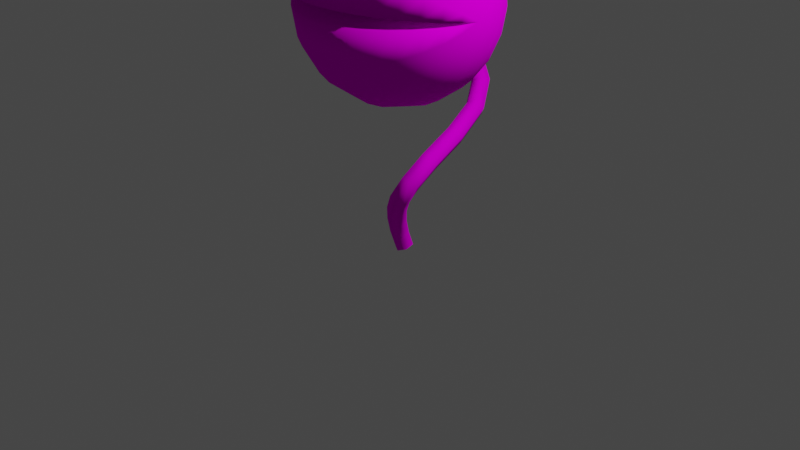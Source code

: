 # Source: PlantMonster06.blend  (saved by Blender 2.82.7; exported with 4.5.12 LTS)
import bpy
from mathutils import Matrix  # noqa: F401  (used for matrix-valued properties, if any)

bpy.ops.wm.read_factory_settings(use_empty=True)
scene = bpy.context.scene
scene.name = 'Scene'

# ---- collections
col_collection = bpy.data.collections.new('Collection'); scene.collection.children.link(col_collection)

# ---- images (referenced by path relative to the original .blend; pixels are not part of the script)
import os
ASSET_DIR = os.environ.get("B2B_ASSET_DIR", "")  # directory of the original .blend (textures are referenced by path, not embedded)
HERE = os.path.dirname(os.path.abspath(__file__))  # packed textures are extracted next to this script under _unpacked/

def load_image(name, relpath, width, height, colorspace="sRGB"):
    """Load a texture the original file referenced (path relative to the .blend, or extracted next to this script)."""
    p = next((c for c in (os.path.join(HERE, relpath), os.path.join(ASSET_DIR, relpath)) if relpath and os.path.exists(c)), "")
    if p:
        img = bpy.data.images.load(p, check_existing=True)
        img.name = name
    else:  # same state as the original file: an image datablock whose file is absent (Cycles renders it pink)
        img = bpy.data.images.new(name, width, height)
        img.source = "FILE"
        img.filepath = "//" + (relpath or name)
    img.colorspace_settings.name = colorspace
    return img
img_plantmonster_png = load_image('PlantMonster.png', 'PlantMonster.png', 1024, 1024, 'sRGB')

# ---- materials (node trees are filled in below, after node groups)
mat_plant = bpy.data.materials.new('Plant')
mat_plant.alpha_threshold = 0.0
mat_plant.use_transparent_shadow = False
mat_plant.line_color = (0.0, 0.0, 0.0, 1.0)

# ---- material node trees
mat_plant.use_nodes = True; mat_plant.node_tree.nodes.clear()
_N = mat_plant.node_tree.nodes; _L = mat_plant.node_tree.links
n0 = _N.new('ShaderNodeOutputMaterial'); n0.name = 'Material Output'; n0.location = (300, 300)
n1 = _N.new('ShaderNodeBsdfPrincipled'); n1.name = 'Principled BSDF'; n1.location = (10, 300)
n1.distribution = 'GGX'
n1.subsurface_method = 'BURLEY'
n1.inputs[2].default_value = 0.4
n1.inputs[3].default_value = 1.45
n1.inputs[13].default_value = 0.0
n1.inputs[27].default_value = (0.0, 0.0, 0.0, 1.0)
n1.inputs[28].default_value = 1.0
n2 = _N.new('ShaderNodeTexImage'); n2.name = 'Image Texture'; n2.location = (-280, 280)
n2.image = img_plantmonster_png
_L.new(n1.outputs[0], n0.inputs[0])
_L.new(n2.outputs[0], n1.inputs[0])
n0.is_active_output = True

# ---- world
world_world = bpy.data.worlds.new('World'); scene.world = world_world
world_world.use_nodes = True; world_world.node_tree.nodes.clear()
_N = world_world.node_tree.nodes; _L = world_world.node_tree.links
n0 = _N.new('ShaderNodeOutputWorld'); n0.name = 'World Output'; n0.location = (300, 300)
n1 = _N.new('ShaderNodeBackground'); n1.name = 'Background'; n1.location = (10, 300)
n1.inputs[0].default_value = (0.05088, 0.05088, 0.05088, 1.0)
_L.new(n1.outputs[0], n0.inputs[0])
n0.is_active_output = True
world_world.color = (0.05088, 0.05088, 0.05088)
world_world.use_sun_shadow = False
world_world.sun_shadow_jitter_overblur = 0.0

# ---- cameras
cam_camera = bpy.data.cameras.new('Camera')
cam_camera.clip_end = 100.0
cam_camera.ortho_scale = 7.314

# ---- lights
light_light = bpy.data.lights.new('Light', 'POINT')
light_light.transmission_factor = 0.0
light_light.energy = 1000.0
light_light.shadow_soft_size = 0.1
light_light.shadow_maximum_resolution = 0.006
light_light.use_absolute_resolution = True

# ---- meshes
me_circle = bpy.data.meshes.new('Circle')
me_circle.from_pydata([(-1.0, 1.292e-10, 2.363e-09), (-0.9808, -0.1951, 0.0), (-0.9239, -0.3827, 0.0), (-0.8315, -0.5556, 0.0), (-0.7071, -0.7071, 0.0), (-0.5556, -0.8315, 0.0), (-0.3827, -0.9239, 0.0), (-0.1951, -0.9808, 0.0), (3.258e-07, -1.0, 0.0), (0.1951, -0.9808, 0.0), (0.3827, -0.9239, 0.0), (0.5556, -0.8315, 0.0), (0.7071, -0.7071, 0.0), (0.8315, -0.5556, 0.0), (0.9239, -0.3827, 0.0), (0.9808, -0.1951, 0.0), (1.0, 5.344e-08, 8.279e-08), (-0.9808, -0.1808, -0.0732), (-0.9239, -0.3547, -0.1436), (-0.8315, -0.515, -0.2085), (-0.7071, -0.6554, -0.2653), (-0.5556, -0.7707, -0.312), (-0.3827, -0.8564, -0.3467), (-0.1951, -0.9091, -0.368), (3.258e-07, -0.9269, -0.3752), (0.1951, -0.9091, -0.368), (0.3827, -0.8564, -0.3467), (0.5556, -0.7707, -0.312), (0.7071, -0.6554, -0.2653), (0.8315, -0.515, -0.2085), (0.9239, -0.3547, -0.1436), (0.9808, -0.1808, -0.0732), (-0.9808, -0.1402, -0.1357), (-0.9239, -0.2749, -0.2662), (-0.8315, -0.3991, -0.3865), (-0.7071, -0.508, -0.4919), (-0.5556, -0.5974, -0.5784), (-0.3827, -0.6637, -0.6427), (-0.1951, -0.7046, -0.6822), (3.258e-07, -0.7184, -0.6956), (0.1951, -0.7046, -0.6822), (0.3827, -0.6637, -0.6426), (0.5556, -0.5974, -0.5784), (0.7071, -0.508, -0.4919), (0.8315, -0.3991, -0.3865), (0.9239, -0.2749, -0.2662), (0.9808, -0.1402, -0.1357), (-0.9808, -0.079, -0.1784), (-0.9239, -0.155, -0.3499), (-0.8315, -0.225, -0.508), (-0.7071, -0.2863, -0.6465), (-0.5556, -0.3367, -0.7602), (-0.3827, -0.3741, -0.8447), (-0.1951, -0.3972, -0.8968), (3.258e-07, -0.4049, -0.9143), (0.1951, -0.3972, -0.8968), (0.3827, -0.3741, -0.8447), (0.5556, -0.3367, -0.7602), (0.7071, -0.2863, -0.6465), (0.8315, -0.225, -0.508), (0.9239, -0.155, -0.3499), (0.9808, -0.079, -0.1784), (-0.9808, -0.006298, -0.195), (-0.9239, -0.01235, -0.3825), (-0.8315, -0.01794, -0.5553), (-0.7071, -0.02283, -0.7067), (-0.5556, -0.02684, -0.831), (-0.3827, -0.02983, -0.9234), (-0.1951, -0.03166, -0.9803), (3.258e-07, -0.03228, -0.9995), (0.1951, -0.03166, -0.9803), (0.3827, -0.02983, -0.9234), (0.5556, -0.02684, -0.831), (0.7071, -0.02283, -0.7067), (0.8315, -0.01794, -0.5553), (0.9239, -0.01235, -0.3825), (0.9808, -0.006298, -0.195), (-0.9808, 0.06732, -0.1831), (-0.9239, 0.1321, -0.3592), (-0.8315, 0.1917, -0.5214), (-0.7071, 0.244, -0.6637), (-0.5556, 0.2869, -0.7804), (-0.3827, 0.3188, -0.8671), (-0.1951, 0.3385, -0.9205), (3.258e-07, 0.3451, -0.9386), (0.1951, 0.3385, -0.9205), (0.3827, 0.3188, -0.8671), (0.5556, 0.2869, -0.7804), (0.7071, 0.244, -0.6637), (0.8315, 0.1917, -0.5214), (0.9239, 0.1321, -0.3592), (0.9808, 0.06732, -0.1831), (-0.9808, 0.1311, -0.1445), (-0.9239, 0.2572, -0.2834), (-0.8315, 0.3734, -0.4114), (-0.7071, 0.4752, -0.5236), (-0.5556, 0.5588, -0.6157), (-0.3827, 0.6209, -0.6841), (-0.1951, 0.6591, -0.7263), (3.258e-07, 0.672, -0.7405), (0.1951, 0.6591, -0.7263), (0.3827, 0.6209, -0.6841), (0.5556, 0.5588, -0.6157), (0.7071, 0.4752, -0.5236), (0.8315, 0.3734, -0.4114), (0.9239, 0.2572, -0.2834), (0.9808, 0.1311, -0.1445), (-0.9808, 0.1757, -0.08472), (-0.9239, 0.3447, -0.1662), (-0.8315, 0.5005, -0.2413), (-0.7071, 0.637, -0.3071), (-0.5556, 0.749, -0.3611), (-0.3827, 0.8322, -0.4012), (-0.1951, 0.8835, -0.4259), (3.258e-07, 0.9008, -0.4342), (0.1951, 0.8835, -0.4259), (0.3827, 0.8322, -0.4012), (0.5556, 0.749, -0.3611), (0.7071, 0.637, -0.3071), (0.8315, 0.5005, -0.2413), (0.9239, 0.3447, -0.1662), (0.9808, 0.1757, -0.08472), (-0.9808, 0.1947, -0.01259), (-0.9239, 0.3819, -0.0247), (-0.8315, 0.5544, -0.03585), (-0.7071, 0.7056, -0.04563), (-0.5556, 0.8297, -0.05366), (-0.3827, 0.922, -0.05962), (-0.1951, 0.9787, -0.06329), (3.258e-07, 0.9979, -0.06453), (0.1951, 0.9787, -0.06329), (0.3827, 0.922, -0.05962), (0.5556, 0.8297, -0.05366), (0.7071, 0.7056, -0.04563), (0.8315, 0.5544, -0.03585), (0.9239, 0.3819, -0.0247), (0.9808, 0.1947, -0.01259), (-0.9808, 0.1852, 0.06138), (-0.9239, 0.3633, 0.1204), (-0.8315, 0.5274, 0.1748), (-0.7071, 0.6712, 0.2225), (-0.5556, 0.7892, 0.2616), (-0.3827, 0.877, 0.2907), (-0.1951, 0.931, 0.3086), (3.258e-07, 0.9492, 0.3146), (0.1951, 0.931, 0.3086), (0.3827, 0.877, 0.2907), (0.5556, 0.7892, 0.2616), (0.7071, 0.6712, 0.2225), (0.8315, 0.5274, 0.1748), (0.9239, 0.3632, 0.1204), (0.9808, 0.1852, 0.06138), (-0.9808, 0.1486, 0.1264), (-0.9239, 0.2915, 0.2479), (-0.8315, 0.4232, 0.3599), (-0.7071, 0.5387, 0.4581), (-0.5556, 0.6334, 0.5386), (-0.3827, 0.7038, 0.5985), (-0.1951, 0.7472, 0.6353), (3.258e-07, 0.7618, 0.6478), (0.1951, 0.7472, 0.6353), (0.3827, 0.7038, 0.5985), (0.5556, 0.6334, 0.5386), (0.7071, 0.5387, 0.4581), (0.8315, 0.4232, 0.3599), (0.9239, 0.2915, 0.2479), (0.9808, 0.1486, 0.1264), (-0.9808, 0.09035, 0.1729), (-0.9239, 0.1772, 0.3392), (-0.8315, 0.2573, 0.4924), (-0.7071, 0.3275, 0.6267), (-0.5556, 0.3851, 0.7369), (-0.3827, 0.4279, 0.8188), (-0.1951, 0.4542, 0.8693), (3.258e-07, 0.4631, 0.8863), (0.1951, 0.4542, 0.8693), (0.3827, 0.4279, 0.8188), (0.5556, 0.3851, 0.7369), (0.7071, 0.3275, 0.6267), (0.8315, 0.2573, 0.4924), (0.9239, 0.1772, 0.3392), (0.9808, 0.09035, 0.1729), (-0.9808, 0.01887, 0.1942), (-0.9239, 0.03701, 0.3809), (-0.8315, 0.05373, 0.553), (-0.7071, 0.06839, 0.7038), (-0.5556, 0.08041, 0.8276), (-0.3827, 0.08935, 0.9195), (-0.1951, 0.09486, 0.9762), (3.258e-07, 0.09671, 0.9953), (0.1951, 0.09486, 0.9762), (0.3827, 0.08935, 0.9195), (0.5556, 0.08041, 0.8276), (0.7071, 0.06839, 0.7038), (0.8315, 0.05373, 0.553), (0.9239, 0.03701, 0.3809), (0.9808, 0.01887, 0.1942), (-0.9808, -0.05537, 0.1871), (-0.9239, -0.1086, 0.3669), (-0.8315, -0.1577, 0.5327), (-0.7071, -0.2007, 0.678), (-0.5556, -0.236, 0.7973), (-0.3827, -0.2622, 0.8859), (-0.1951, -0.2784, 0.9405), (3.258e-07, -0.2838, 0.9589), (0.1951, -0.2784, 0.9405), (0.3827, -0.2622, 0.8859), (0.5556, -0.236, 0.7973), (0.7071, -0.2007, 0.678), (0.8315, -0.1577, 0.5327), (0.9239, -0.1086, 0.3669), (0.9808, -0.05537, 0.1871), (-0.9808, -0.1215, 0.1526), (-0.9239, -0.2384, 0.2994), (-0.8315, -0.346, 0.4346), (-0.7071, -0.4404, 0.5532), (-0.5556, -0.5179, 0.6505), (-0.3827, -0.5754, 0.7228), (-0.1951, -0.6109, 0.7673), (3.258e-07, -0.6229, 0.7823), (0.1951, -0.6109, 0.7673), (0.3827, -0.5754, 0.7228), (0.5556, -0.5179, 0.6505), (0.7071, -0.4404, 0.5532), (0.8315, -0.346, 0.4346), (0.9239, -0.2384, 0.2994), (0.9808, -0.1215, 0.1526), (-0.9808, -0.1699, 0.09588), (-0.9239, -0.3333, 0.1881), (-0.8315, -0.4838, 0.273), (-0.7071, -0.6158, 0.3475), (-0.5556, -0.7241, 0.4086), (-0.3827, -0.8046, 0.4541), (-0.1951, -0.8542, 0.482), (3.258e-07, -0.8709, 0.4915), (0.1951, -0.8542, 0.482), (0.3827, -0.8046, 0.4541), (0.5556, -0.7241, 0.4086), (0.7071, -0.6158, 0.3475), (0.8315, -0.4838, 0.273), (0.9239, -0.3333, 0.1881), (0.9808, -0.1699, 0.09588), (-0.9808, -0.1935, 0.02513), (-0.9239, -0.3795, 0.04929), (-0.8315, -0.5509, 0.07155), (-0.7071, -0.7012, 0.09107), (-0.5556, -0.8245, 0.1071), (-0.3827, -0.9162, 0.119), (-0.1951, -0.9726, 0.1263), (3.258e-07, -0.9917, 0.1288), (0.1951, -0.9726, 0.1263), (0.3827, -0.9162, 0.119), (0.5556, -0.8245, 0.1071), (0.7071, -0.7012, 0.09107), (0.8315, -0.5509, 0.07155), (0.9239, -0.3795, 0.04929), (0.9808, -0.1935, 0.02513)], [], [(1, 0, 17), (17, 0, 32), (32, 0, 47), (47, 0, 62), (62, 0, 77), (77, 0, 92), (92, 0, 107), (107, 0, 122), (122, 0, 137), (137, 0, 152), (152, 0, 167), (167, 0, 182), (182, 0, 197), (197, 0, 212), (212, 0, 227), (227, 0, 242), (2, 1, 17, 18), (18, 17, 32, 33), (33, 32, 47, 48), (48, 47, 62, 63), (63, 62, 77, 78), (78, 77, 92, 93), (93, 92, 107, 108), (108, 107, 122, 123), (123, 122, 137, 138), (138, 137, 152, 153), (153, 152, 167, 168), (168, 167, 182, 183), (183, 182, 197, 198), (198, 197, 212, 213), (213, 212, 227, 228), (228, 227, 242, 243), (3, 2, 18, 19), (19, 18, 33, 34), (34, 33, 48, 49), (49, 48, 63, 64), (64, 63, 78, 79), (79, 78, 93, 94), (94, 93, 108, 109), (109, 108, 123, 124), (124, 123, 138, 139), (139, 138, 153, 154), (154, 153, 168, 169), (169, 168, 183, 184), (184, 183, 198, 199), (199, 198, 213, 214), (214, 213, 228, 229), (229, 228, 243, 244), (4, 3, 19, 20), (20, 19, 34, 35), (35, 34, 49, 50), (50, 49, 64, 65), (65, 64, 79, 80), (80, 79, 94, 95), (95, 94, 109, 110), (110, 109, 124, 125), (125, 124, 139, 140), (140, 139, 154, 155), (155, 154, 169, 170), (170, 169, 184, 185), (185, 184, 199, 200), (200, 199, 214, 215), (215, 214, 229, 230), (230, 229, 244, 245), (5, 4, 20, 21), (21, 20, 35, 36), (36, 35, 50, 51), (51, 50, 65, 66), (66, 65, 80, 81), (81, 80, 95, 96), (96, 95, 110, 111), (111, 110, 125, 126), (126, 125, 140, 141), (141, 140, 155, 156), (156, 155, 170, 171), (171, 170, 185, 186), (186, 185, 200, 201), (201, 200, 215, 216), (216, 215, 230, 231), (231, 230, 245, 246), (6, 5, 21, 22), (22, 21, 36, 37), (37, 36, 51, 52), (52, 51, 66, 67), (67, 66, 81, 82), (82, 81, 96, 97), (97, 96, 111, 112), (112, 111, 126, 127), (127, 126, 141, 142), (142, 141, 156, 157), (157, 156, 171, 172), (172, 171, 186, 187), (187, 186, 201, 202), (202, 201, 216, 217), (217, 216, 231, 232), (232, 231, 246, 247), (7, 6, 22, 23), (23, 22, 37, 38), (38, 37, 52, 53), (53, 52, 67, 68), (68, 67, 82, 83), (83, 82, 97, 98), (98, 97, 112, 113), (113, 112, 127, 128), (128, 127, 142, 143), (143, 142, 157, 158), (158, 157, 172, 173), (173, 172, 187, 188), (188, 187, 202, 203), (203, 202, 217, 218), (218, 217, 232, 233), (233, 232, 247, 248), (8, 7, 23, 24), (24, 23, 38, 39), (39, 38, 53, 54), (54, 53, 68, 69), (69, 68, 83, 84), (84, 83, 98, 99), (99, 98, 113, 114), (114, 113, 128, 129), (129, 128, 143, 144), (144, 143, 158, 159), (159, 158, 173, 174), (174, 173, 188, 189), (189, 188, 203, 204), (204, 203, 218, 219), (219, 218, 233, 234), (234, 233, 248, 249), (9, 8, 24, 25), (25, 24, 39, 40), (40, 39, 54, 55), (55, 54, 69, 70), (70, 69, 84, 85), (85, 84, 99, 100), (100, 99, 114, 115), (115, 114, 129, 130), (130, 129, 144, 145), (145, 144, 159, 160), (160, 159, 174, 175), (175, 174, 189, 190), (190, 189, 204, 205), (205, 204, 219, 220), (220, 219, 234, 235), (235, 234, 249, 250), (10, 9, 25, 26), (26, 25, 40, 41), (41, 40, 55, 56), (56, 55, 70, 71), (71, 70, 85, 86), (86, 85, 100, 101), (101, 100, 115, 116), (116, 115, 130, 131), (131, 130, 145, 146), (146, 145, 160, 161), (161, 160, 175, 176), (176, 175, 190, 191), (191, 190, 205, 206), (206, 205, 220, 221), (221, 220, 235, 236), (236, 235, 250, 251), (11, 10, 26, 27), (27, 26, 41, 42), (42, 41, 56, 57), (57, 56, 71, 72), (72, 71, 86, 87), (87, 86, 101, 102), (102, 101, 116, 117), (117, 116, 131, 132), (132, 131, 146, 147), (147, 146, 161, 162), (162, 161, 176, 177), (177, 176, 191, 192), (192, 191, 206, 207), (207, 206, 221, 222), (222, 221, 236, 237), (237, 236, 251, 252), (12, 11, 27, 28), (28, 27, 42, 43), (43, 42, 57, 58), (58, 57, 72, 73), (73, 72, 87, 88), (88, 87, 102, 103), (103, 102, 117, 118), (118, 117, 132, 133), (133, 132, 147, 148), (148, 147, 162, 163), (163, 162, 177, 178), (178, 177, 192, 193), (193, 192, 207, 208), (208, 207, 222, 223), (223, 222, 237, 238), (238, 237, 252, 253), (13, 12, 28, 29), (29, 28, 43, 44), (44, 43, 58, 59), (59, 58, 73, 74), (74, 73, 88, 89), (89, 88, 103, 104), (104, 103, 118, 119), (119, 118, 133, 134), (134, 133, 148, 149), (149, 148, 163, 164), (164, 163, 178, 179), (179, 178, 193, 194), (194, 193, 208, 209), (209, 208, 223, 224), (224, 223, 238, 239), (239, 238, 253, 254), (14, 13, 29, 30), (30, 29, 44, 45), (45, 44, 59, 60), (60, 59, 74, 75), (75, 74, 89, 90), (90, 89, 104, 105), (105, 104, 119, 120), (120, 119, 134, 135), (135, 134, 149, 150), (150, 149, 164, 165), (165, 164, 179, 180), (180, 179, 194, 195), (195, 194, 209, 210), (210, 209, 224, 225), (225, 224, 239, 240), (240, 239, 254, 255), (15, 14, 30, 31), (31, 30, 45, 46), (46, 45, 60, 61), (61, 60, 75, 76), (76, 75, 90, 91), (91, 90, 105, 106), (106, 105, 120, 121), (121, 120, 135, 136), (136, 135, 150, 151), (151, 150, 165, 166), (166, 165, 180, 181), (181, 180, 195, 196), (196, 195, 210, 211), (211, 210, 225, 226), (226, 225, 240, 241), (241, 240, 255, 256), (16, 15, 31), (16, 31, 46), (16, 46, 61), (16, 61, 76), (16, 76, 91), (16, 91, 106), (16, 106, 121), (16, 121, 136), (16, 136, 151), (16, 151, 166), (16, 166, 181), (16, 181, 196), (16, 196, 211), (16, 211, 226), (16, 226, 241), (16, 241, 256), (16, 256, 255, 254, 253, 252, 251, 250, 249, 248, 247, 246, 245, 244, 243, 242, 0), (1, 2, 3, 4, 5, 6, 7, 8, 9, 10, 11, 12, 13, 14, 15, 16, 0)])
me_circle.polygons.foreach_set('use_smooth', [True] * 258)
_uv = me_circle.uv_layers.new(name='UVMap')
_uv.uv.foreach_set('vector', [0.3175, 0.2668, 0.2771, 0.2801, 0.3086, 0.2537, 0.3086, 0.2537, 0.2765, 0.2798, 0.2964, 0.2449, 0.2964, 0.2449, 0.2758, 0.2799, 0.2826, 0.2409, 0.2826, 0.2409, 0.2751, 0.2801, 0.2688, 0.2415, 0.2688, 0.2415, 0.2746, 0.2805, 0.2562, 0.2464, 0.2562, 0.2464, 0.2742, 0.2811, 0.2459, 0.2549, 0.2459, 0.2549, 0.274, 0.2817, 0.2389, 0.2661, 0.2389, 0.2661, 0.2741, 0.2824, 0.2357, 0.2789, 0.2357, 0.2789, 0.2743, 0.283, 0.2368, 0.2921, 0.2368, 0.2921, 0.2748, 0.2835, 0.242, 0.3044, 0.242, 0.3044, 0.2754, 0.2839, 0.251, 0.3146, 0.251, 0.3146, 0.2761, 0.284, 0.263, 0.3215, 0.263, 0.3215, 0.2768, 0.2838, 0.277, 0.3243, 0.277, 0.3243, 0.2774, 0.2834, 0.2917, 0.3222, 0.2917, 0.3222, 0.2779, 0.2829, 0.3053, 0.3149, 0.3053, 0.3149, 0.2781, 0.2821, 0.3159, 0.3028, 0.3561, 0.2465, 0.3175, 0.2668, 0.3086, 0.2537, 0.3354, 0.2239, 0.3354, 0.2239, 0.3086, 0.2537, 0.2964, 0.2449, 0.3109, 0.2103, 0.3109, 0.2103, 0.2964, 0.2449, 0.2826, 0.2409, 0.2853, 0.2051, 0.2853, 0.2051, 0.2826, 0.2409, 0.2688, 0.2415, 0.2604, 0.2078, 0.2604, 0.2078, 0.2688, 0.2415, 0.2562, 0.2464, 0.2381, 0.2175, 0.2381, 0.2175, 0.2562, 0.2464, 0.2459, 0.2549, 0.2202, 0.2332, 0.2202, 0.2332, 0.2459, 0.2549, 0.2389, 0.2661, 0.2078, 0.2535, 0.2078, 0.2535, 0.2389, 0.2661, 0.2357, 0.2789, 0.2023, 0.2765, 0.2023, 0.2765, 0.2357, 0.2789, 0.2368, 0.2921, 0.204, 0.3002, 0.204, 0.3002, 0.2368, 0.2921, 0.242, 0.3044, 0.2129, 0.3225, 0.2129, 0.3225, 0.242, 0.3044, 0.251, 0.3146, 0.2286, 0.3414, 0.2286, 0.3414, 0.251, 0.3146, 0.263, 0.3215, 0.2499, 0.3549, 0.2499, 0.3549, 0.263, 0.3215, 0.277, 0.3243, 0.2751, 0.3613, 0.2751, 0.3613, 0.277, 0.3243, 0.2917, 0.3222, 0.3025, 0.3594, 0.3025, 0.3594, 0.2917, 0.3222, 0.3053, 0.3149, 0.3294, 0.348, 0.3294, 0.348, 0.3053, 0.3149, 0.3159, 0.3028, 0.3526, 0.3266, 0.3905, 0.2203, 0.3561, 0.2465, 0.3354, 0.2239, 0.3573, 0.1924, 0.3573, 0.1924, 0.3354, 0.2239, 0.3109, 0.2103, 0.3217, 0.1766, 0.3217, 0.1766, 0.3109, 0.2103, 0.2853, 0.2051, 0.2858, 0.1717, 0.2858, 0.1717, 0.2853, 0.2051, 0.2604, 0.2078, 0.2515, 0.1768, 0.2515, 0.1768, 0.2604, 0.2078, 0.2381, 0.2175, 0.2209, 0.1911, 0.2209, 0.1911, 0.2381, 0.2175, 0.2202, 0.2332, 0.1961, 0.2133, 0.1961, 0.2133, 0.2202, 0.2332, 0.2078, 0.2535, 0.1791, 0.2417, 0.1791, 0.2417, 0.2078, 0.2535, 0.2023, 0.2765, 0.1712, 0.2738, 0.1712, 0.2738, 0.2023, 0.2765, 0.204, 0.3002, 0.1732, 0.3071, 0.1732, 0.3071, 0.204, 0.3002, 0.2129, 0.3225, 0.1853, 0.3386, 0.1853, 0.3386, 0.2129, 0.3225, 0.2286, 0.3414, 0.2066, 0.3656, 0.2066, 0.3656, 0.2286, 0.3414, 0.2499, 0.3549, 0.2359, 0.3855, 0.2359, 0.3855, 0.2499, 0.3549, 0.2751, 0.3613, 0.271, 0.3962, 0.271, 0.3962, 0.2751, 0.3613, 0.3025, 0.3594, 0.3097, 0.3959, 0.3097, 0.3959, 0.3025, 0.3594, 0.3294, 0.348, 0.3494, 0.383, 0.3494, 0.383, 0.3294, 0.348, 0.3526, 0.3266, 0.3869, 0.3557, 0.4202, 0.1901, 0.3905, 0.2203, 0.3573, 0.1924, 0.3755, 0.1601, 0.3755, 0.1601, 0.3573, 0.1924, 0.3217, 0.1766, 0.3301, 0.1436, 0.3301, 0.1436, 0.3217, 0.1766, 0.2858, 0.1717, 0.2851, 0.1394, 0.2851, 0.1394, 0.2858, 0.1717, 0.2515, 0.1768, 0.2422, 0.1469, 0.2422, 0.1469, 0.2515, 0.1768, 0.2209, 0.1911, 0.2038, 0.1655, 0.2038, 0.1655, 0.2209, 0.1911, 0.1961, 0.2133, 0.1726, 0.1938, 0.1726, 0.1938, 0.1961, 0.2133, 0.1791, 0.2417, 0.1509, 0.2299, 0.1509, 0.2299, 0.1791, 0.2417, 0.1712, 0.2738, 0.1407, 0.2708, 0.1407, 0.2708, 0.1712, 0.2738, 0.1732, 0.3071, 0.1429, 0.3133, 0.1429, 0.3133, 0.1732, 0.3071, 0.1853, 0.3386, 0.1577, 0.3538, 0.1577, 0.3538, 0.1853, 0.3386, 0.2066, 0.3656, 0.1843, 0.3888, 0.1843, 0.3888, 0.2066, 0.3656, 0.2359, 0.3855, 0.2209, 0.4152, 0.2209, 0.4152, 0.2359, 0.3855, 0.271, 0.3962, 0.2651, 0.4303, 0.2651, 0.4303, 0.271, 0.3962, 0.3097, 0.3959, 0.3142, 0.4326, 0.3142, 0.4326, 0.3097, 0.3959, 0.3494, 0.383, 0.3659, 0.4197, 0.3659, 0.4197, 0.3494, 0.383, 0.3869, 0.3557, 0.4177, 0.3898, 0.4453, 0.1574, 0.4202, 0.1901, 0.3755, 0.1601, 0.3909, 0.1272, 0.3909, 0.1272, 0.3755, 0.1601, 0.3301, 0.1436, 0.337, 0.1106, 0.337, 0.1106, 0.3301, 0.1436, 0.2851, 0.1394, 0.2836, 0.1071, 0.2836, 0.1071, 0.2851, 0.1394, 0.2422, 0.1469, 0.2325, 0.1168, 0.2325, 0.1168, 0.2422, 0.1469, 0.2038, 0.1655, 0.1865, 0.1396, 0.1865, 0.1396, 0.2038, 0.1655, 0.1726, 0.1938, 0.1487, 0.1739, 0.1487, 0.1739, 0.1726, 0.1938, 0.1509, 0.2299, 0.1223, 0.2177, 0.1223, 0.2177, 0.1509, 0.2299, 0.1407, 0.2708, 0.1095, 0.2674, 0.1095, 0.2674, 0.1407, 0.2708, 0.1429, 0.3133, 0.1117, 0.3193, 0.1117, 0.3193, 0.1429, 0.3133, 0.1577, 0.3538, 0.1292, 0.3689, 0.1292, 0.3689, 0.1577, 0.3538, 0.1843, 0.3888, 0.1609, 0.412, 0.1609, 0.412, 0.1843, 0.3888, 0.2209, 0.4152, 0.2047, 0.4449, 0.2047, 0.4449, 0.2209, 0.4152, 0.2651, 0.4303, 0.2576, 0.4646, 0.2576, 0.4646, 0.2651, 0.4303, 0.3142, 0.4326, 0.3166, 0.4701, 0.3166, 0.4701, 0.3142, 0.4326, 0.3659, 0.4197, 0.3794, 0.4581, 0.3794, 0.4581, 0.3659, 0.4197, 0.4177, 0.3898, 0.4444, 0.4283, 0.4663, 0.1229, 0.4453, 0.1574, 0.3909, 0.1272, 0.4044, 0.09364, 0.4044, 0.09364, 0.3909, 0.1272, 0.337, 0.1106, 0.343, 0.07692, 0.343, 0.07692, 0.337, 0.1106, 0.2836, 0.1071, 0.2816, 0.07389, 0.2816, 0.07389, 0.2836, 0.1071, 0.2325, 0.1168, 0.2223, 0.08566, 0.2223, 0.08566, 0.2325, 0.1168, 0.1865, 0.1396, 0.1683, 0.1124, 0.1683, 0.1124, 0.1865, 0.1396, 0.1487, 0.1739, 0.1237, 0.1529, 0.1237, 0.1529, 0.1487, 0.1739, 0.1223, 0.2177, 0.0921, 0.2046, 0.0921, 0.2046, 0.1223, 0.2177, 0.1095, 0.2674, 0.07652, 0.2635, 0.07652, 0.2635, 0.1095, 0.2674, 0.1117, 0.3193, 0.07866, 0.3252, 0.07866, 0.3252, 0.1117, 0.3193, 0.1292, 0.3689, 0.09882, 0.3843, 0.09882, 0.3843, 0.1292, 0.3689, 0.1609, 0.412, 0.1358, 0.436, 0.1358, 0.436, 0.1609, 0.412, 0.2047, 0.4449, 0.187, 0.4758, 0.187, 0.4758, 0.2047, 0.4449, 0.2576, 0.4646, 0.2491, 0.5006, 0.04771, 0.6043, 0.08435, 0.6103, 0.07966, 0.6701, 0.04309, 0.6701, 0.04309, 0.6701, 0.07966, 0.6701, 0.08435, 0.7296, 0.04806, 0.7358, 0.3905, 0.4984, 0.3794, 0.4581, 0.4444, 0.4283, 0.4668, 0.4702, 0.4841, 0.08742, 0.4663, 0.1229, 0.4044, 0.09364, 0.4168, 0.05897, 0.4168, 0.05897, 0.4044, 0.09364, 0.343, 0.07692, 0.3487, 0.04165, 0.3487, 0.04165, 0.343, 0.07692, 0.2816, 0.07389, 0.2793, 0.03866, 0.2793, 0.03866, 0.2816, 0.07389, 0.2223, 0.08566, 0.2112, 0.05222, 0.2112, 0.05222, 0.2223, 0.08566, 0.1683, 0.1124, 0.1487, 0.08301, 0.1487, 0.08301, 0.1683, 0.1124, 0.1237, 0.1529, 0.09656, 0.1299, 0.09656, 0.1299, 0.1237, 0.1529, 0.0921, 0.2046, 0.05932, 0.1901, 0.05932, 0.1901, 0.0921, 0.2046, 0.07652, 0.2635, 0.04059, 0.259, 0.04059, 0.259, 0.07652, 0.2635, 0.07866, 0.3252, 0.04252, 0.3313, 0.04252, 0.3313, 0.07866, 0.3252, 0.09882, 0.3843, 0.06549, 0.4008, 0.06549, 0.4008, 0.09882, 0.3843, 0.1358, 0.436, 0.108, 0.4617, 0.108, 0.4617, 0.1358, 0.436, 0.187, 0.4758, 0.1671, 0.5091, 0.1671, 0.5091, 0.187, 0.4758, 0.2491, 0.5006, 0.2385, 0.5391, 0.01118, 0.5998, 0.04771, 0.6043, 0.04309, 0.6701, 0.00646, 0.67, 0.00646, 0.67, 0.04309, 0.6701, 0.04806, 0.7358, 0.01123, 0.7405, 0.3998, 0.5409, 0.3905, 0.4984, 0.4668, 0.4702, 0.485, 0.5148, 0.4996, 0.05149, 0.4841, 0.08742, 0.4168, 0.05897, 0.429, 0.0227, 0.429, 0.0227, 0.4168, 0.05897, 0.3487, 0.04165, 0.3544, 0.003783, 0.3544, 0.003783, 0.3487, 0.04165, 0.2793, 0.03866, 0.2765, 0.0001819, 0.2765, 0.0001819, 0.2793, 0.03866, 0.2112, 0.05222, 0.1989, 0.01526, 0.1989, 0.01526, 0.2112, 0.05222, 0.1487, 0.08301, 0.1269, 0.05025, 0.1269, 0.05025, 0.1487, 0.08301, 0.09656, 0.1299, 0.06622, 0.1042, 0.06622, 0.1042, 0.09656, 0.1299, 0.05932, 0.1901, 0.02252, 0.1737, 0.02252, 0.1737, 0.05932, 0.1901, 0.04059, 0.259, 0.0001819, 0.2539, 0.0001819, 0.2539, 0.04059, 0.259, 0.04252, 0.3313, 0.001838, 0.338, 0.001838, 0.338, 0.04252, 0.3313, 0.06549, 0.4008, 0.02796, 0.4192, 0.02796, 0.4192, 0.06549, 0.4008, 0.108, 0.4617, 0.0768, 0.4904, 0.0768, 0.4904, 0.108, 0.4617, 0.1671, 0.5091, 0.1447, 0.5459, 0.1447, 0.5459, 0.1671, 0.5091, 0.2385, 0.5391, 0.2264, 0.5814, 0.2264, 0.5814, 0.2385, 0.5391, 0.3174, 0.55, 0.3161, 0.5951, 0.3161, 0.5951, 0.3174, 0.55, 0.3998, 0.5409, 0.4084, 0.5868, 0.4084, 0.5868, 0.3998, 0.5409, 0.485, 0.5148, 0.4996, 0.5614, 0.9852, 0.5143, 0.9998, 0.5607, 0.9089, 0.5862, 0.9003, 0.5405, 0.9003, 0.5405, 0.9089, 0.5862, 0.8171, 0.5945, 0.8181, 0.5496, 0.8181, 0.5496, 0.8171, 0.5945, 0.7277, 0.5816, 0.7395, 0.5394, 0.7395, 0.5394, 0.7277, 0.5816, 0.6461, 0.5468, 0.6682, 0.5099, 0.6682, 0.5099, 0.6461, 0.5468, 0.5781, 0.4919, 0.609, 0.4631, 0.609, 0.4631, 0.5781, 0.4919, 0.5289, 0.4212, 0.5662, 0.4026, 0.5662, 0.4026, 0.5289, 0.4212, 0.5022, 0.3404, 0.5428, 0.3334, 0.5428, 0.3334, 0.5022, 0.3404, 0.4999, 0.2564, 0.5403, 0.2613, 0.5403, 0.2613, 0.4999, 0.2564, 0.5216, 0.1763, 0.5585, 0.1923, 0.5585, 0.1923, 0.5216, 0.1763, 0.5647, 0.1065, 0.5952, 0.1319, 0.5952, 0.1319, 0.5647, 0.1065, 0.6247, 0.05214, 0.6468, 0.08462, 0.6468, 0.08462, 0.6247, 0.05214, 0.6962, 0.01639, 0.7089, 0.05319, 0.7089, 0.05319, 0.6962, 0.01639, 0.7735, 0.0001819, 0.7768, 0.03884, 0.7768, 0.03884, 0.7735, 0.0001819, 0.8521, 0.002496, 0.8467, 0.04081, 0.8467, 0.04081, 0.8521, 0.002496, 0.9281, 0.02115, 0.916, 0.05802, 0.916, 0.05802, 0.9281, 0.02115, 0.9998, 0.05019, 0.9842, 0.08667, 0.967, 0.4698, 0.9852, 0.5143, 0.9003, 0.5405, 0.8909, 0.4981, 0.8909, 0.4981, 0.9003, 0.5405, 0.8181, 0.5496, 0.8184, 0.5085, 0.8184, 0.5085, 0.8181, 0.5496, 0.7395, 0.5394, 0.7497, 0.5011, 0.7497, 0.5011, 0.7395, 0.5394, 0.6682, 0.5099, 0.6878, 0.4767, 0.6878, 0.4767, 0.6682, 0.5099, 0.609, 0.4631, 0.6365, 0.4372, 0.6365, 0.4372, 0.609, 0.4631, 0.5662, 0.4026, 0.5993, 0.3859, 0.5993, 0.3859, 0.5662, 0.4026, 0.5428, 0.3334, 0.5788, 0.327, 0.5788, 0.327, 0.5428, 0.3334, 0.5403, 0.2613, 0.5762, 0.2655, 0.5762, 0.2655, 0.5403, 0.2613, 0.5585, 0.1923, 0.5913, 0.2065, 0.5913, 0.2065, 0.5585, 0.1923, 0.5952, 0.1319, 0.6224, 0.1547, 0.6224, 0.1547, 0.5952, 0.1319, 0.6468, 0.08462, 0.6667, 0.1138, 0.6667, 0.1138, 0.6468, 0.08462, 0.7089, 0.05319, 0.7204, 0.08652, 0.7204, 0.08652, 0.7089, 0.05319, 0.7768, 0.03884, 0.7799, 0.07398, 0.04731, 0.7358, 0.01049, 0.7405, 0.005719, 0.67, 0.04235, 0.6701, 0.04235, 0.6701, 0.005719, 0.67, 0.01044, 0.5998, 0.04696, 0.6043, 0.9037, 0.09334, 0.916, 0.05802, 0.9842, 0.08667, 0.9662, 0.1227, 0.9446, 0.428, 0.967, 0.4698, 0.8909, 0.4981, 0.8798, 0.4579, 0.8798, 0.4579, 0.8909, 0.4981, 0.8184, 0.5085, 0.8174, 0.4698, 0.8174, 0.4698, 0.8184, 0.5085, 0.7497, 0.5011, 0.7584, 0.4653, 0.7584, 0.4653, 0.7497, 0.5011, 0.6878, 0.4767, 0.7053, 0.4458, 0.7053, 0.4458, 0.6878, 0.4767, 0.6365, 0.4372, 0.6614, 0.4131, 0.6614, 0.4131, 0.6365, 0.4372, 0.5993, 0.3859, 0.6295, 0.3703, 0.6295, 0.3703, 0.5993, 0.3859, 0.5788, 0.327, 0.6117, 0.3209, 0.6117, 0.3209, 0.5788, 0.327, 0.5762, 0.2655, 0.6091, 0.2692, 0.6091, 0.2692, 0.5762, 0.2655, 0.5913, 0.2065, 0.6216, 0.2194, 0.6216, 0.2194, 0.5913, 0.2065, 0.6224, 0.1547, 0.6476, 0.1755, 0.6476, 0.1755, 0.6224, 0.1547, 0.6667, 0.1138, 0.6851, 0.1408, 0.6851, 0.1408, 0.6667, 0.1138, 0.7204, 0.08652, 0.731, 0.1176, 0.731, 0.1176, 0.7204, 0.08652, 0.7799, 0.07398, 0.7822, 0.1074, 0.08361, 0.7296, 0.04731, 0.7358, 0.04235, 0.6701, 0.07892, 0.6701, 0.07892, 0.6701, 0.04235, 0.6701, 0.04696, 0.6043, 0.08361, 0.6103, 0.8901, 0.1272, 0.9037, 0.09334, 0.9662, 0.1227, 0.9449, 0.1575, 0.9178, 0.3896, 0.9446, 0.428, 0.8798, 0.4579, 0.8661, 0.4197, 0.8661, 0.4197, 0.8798, 0.4579, 0.8174, 0.4698, 0.8147, 0.4327, 0.8147, 0.4327, 0.8174, 0.4698, 0.7584, 0.4653, 0.7656, 0.4309, 0.7656, 0.4309, 0.7584, 0.4653, 0.7053, 0.4458, 0.7213, 0.416, 0.7213, 0.416, 0.7053, 0.4458, 0.6614, 0.4131, 0.6847, 0.3899, 0.6847, 0.3899, 0.6614, 0.4131, 0.6295, 0.3703, 0.6579, 0.3551, 0.6579, 0.3551, 0.6295, 0.3703, 0.6117, 0.3209, 0.6428, 0.3148, 0.6428, 0.3148, 0.6117, 0.3209, 0.6091, 0.2692, 0.6403, 0.2723, 0.6403, 0.2723, 0.6091, 0.2692, 0.6216, 0.2194, 0.6503, 0.2314, 0.6503, 0.2314, 0.6216, 0.2194, 0.6476, 0.1755, 0.6717, 0.1952, 0.6717, 0.1952, 0.6476, 0.1755, 0.6851, 0.1408, 0.7027, 0.1666, 0.7027, 0.1666, 0.6851, 0.1408, 0.731, 0.1176, 0.7409, 0.1476, 0.7409, 0.1476, 0.731, 0.1176, 0.7822, 0.1074, 0.7839, 0.1397, 0.7839, 0.1397, 0.7822, 0.1074, 0.836, 0.1104, 0.8291, 0.1437, 0.8291, 0.1437, 0.836, 0.1104, 0.8901, 0.1272, 0.8747, 0.1602, 0.8747, 0.1602, 0.8901, 0.1272, 0.9449, 0.1575, 0.9196, 0.1903, 0.8869, 0.3556, 0.9178, 0.3896, 0.8661, 0.4197, 0.8495, 0.3831, 0.8495, 0.3831, 0.8661, 0.4197, 0.8147, 0.4327, 0.81, 0.3962, 0.81, 0.3962, 0.8147, 0.4327, 0.7656, 0.4309, 0.7713, 0.3968, 0.7713, 0.3968, 0.7656, 0.4309, 0.7213, 0.416, 0.7361, 0.3863, 0.7361, 0.3863, 0.7213, 0.416, 0.6847, 0.3899, 0.7068, 0.3666, 0.7068, 0.3666, 0.6847, 0.3899, 0.6579, 0.3551, 0.6853, 0.3398, 0.6853, 0.3398, 0.6579, 0.3551, 0.6428, 0.3148, 0.6731, 0.3083, 0.6731, 0.3083, 0.6428, 0.3148, 0.6403, 0.2723, 0.6708, 0.2751, 0.6708, 0.2751, 0.6403, 0.2723, 0.6503, 0.2314, 0.6785, 0.2429, 0.6785, 0.2429, 0.6503, 0.2314, 0.6717, 0.1952, 0.6953, 0.2145, 0.6953, 0.2145, 0.6717, 0.1952, 0.7027, 0.1666, 0.7199, 0.1921, 0.7199, 0.1921, 0.7027, 0.1666, 0.7409, 0.1476, 0.7505, 0.1775, 0.7505, 0.1775, 0.7409, 0.1476, 0.7839, 0.1397, 0.7848, 0.1722, 0.7848, 0.1722, 0.7839, 0.1397, 0.8291, 0.1437, 0.8209, 0.1769, 0.8209, 0.1769, 0.8291, 0.1437, 0.8747, 0.1602, 0.8566, 0.1926, 0.8566, 0.1926, 0.8747, 0.1602, 0.9196, 0.1903, 0.8899, 0.2206, 0.8524, 0.3267, 0.8869, 0.3556, 0.8495, 0.3831, 0.8293, 0.3483, 0.8293, 0.3483, 0.8495, 0.3831, 0.81, 0.3962, 0.8025, 0.3598, 0.8025, 0.3598, 0.81, 0.3962, 0.7713, 0.3968, 0.7752, 0.3619, 0.7752, 0.3619, 0.7713, 0.3968, 0.7361, 0.3863, 0.7499, 0.3556, 0.7499, 0.3556, 0.7361, 0.3863, 0.7068, 0.3666, 0.7286, 0.3423, 0.7286, 0.3423, 0.7068, 0.3666, 0.6853, 0.3398, 0.7128, 0.3235, 0.7128, 0.3235, 0.6853, 0.3398, 0.6731, 0.3083, 0.7037, 0.3012, 0.7037, 0.3012, 0.6731, 0.3083, 0.6708, 0.2751, 0.7019, 0.2775, 0.7019, 0.2775, 0.6708, 0.2751, 0.6785, 0.2429, 0.7073, 0.2545, 0.7073, 0.2545, 0.6785, 0.2429, 0.6953, 0.2145, 0.7195, 0.2342, 0.7195, 0.2342, 0.6953, 0.2145, 0.7199, 0.1921, 0.7374, 0.2184, 0.7374, 0.2184, 0.7199, 0.1921, 0.7505, 0.1775, 0.7596, 0.2085, 0.7596, 0.2085, 0.7505, 0.1775, 0.7848, 0.1722, 0.7845, 0.2056, 0.7845, 0.2056, 0.7848, 0.1722, 0.8209, 0.1769, 0.8102, 0.2107, 0.8102, 0.2107, 0.8209, 0.1769, 0.8566, 0.1926, 0.8347, 0.2242, 0.8347, 0.2242, 0.8566, 0.1926, 0.8899, 0.2206, 0.8555, 0.2468, 0.8156, 0.3032, 0.8524, 0.3267, 0.8293, 0.3483, 0.8051, 0.3153, 0.8051, 0.3153, 0.8293, 0.3483, 0.8025, 0.3598, 0.7915, 0.3227, 0.7915, 0.3227, 0.8025, 0.3598, 0.7752, 0.3619, 0.7769, 0.3248, 0.7769, 0.3248, 0.7752, 0.3619, 0.7499, 0.3556, 0.7628, 0.3222, 0.7628, 0.3222, 0.7499, 0.3556, 0.7286, 0.3423, 0.7508, 0.3153, 0.7508, 0.3153, 0.7286, 0.3423, 0.7128, 0.3235, 0.7417, 0.3052, 0.7417, 0.3052, 0.7128, 0.3235, 0.7037, 0.3012, 0.7365, 0.2929, 0.7365, 0.2929, 0.7037, 0.3012, 0.7019, 0.2775, 0.7354, 0.2797, 0.7354, 0.2797, 0.7019, 0.2775, 0.7073, 0.2545, 0.7384, 0.2669, 0.7384, 0.2669, 0.7073, 0.2545, 0.7195, 0.2342, 0.7454, 0.2557, 0.7454, 0.2557, 0.7195, 0.2342, 0.7374, 0.2184, 0.7556, 0.2472, 0.7556, 0.2472, 0.7374, 0.2184, 0.7596, 0.2085, 0.7682, 0.2422, 0.7682, 0.2422, 0.7596, 0.2085, 0.7845, 0.2056, 0.782, 0.2415, 0.782, 0.2415, 0.7845, 0.2056, 0.8102, 0.2107, 0.7958, 0.2455, 0.7958, 0.2455, 0.8102, 0.2107, 0.8347, 0.2242, 0.808, 0.2541, 0.808, 0.2541, 0.8347, 0.2242, 0.8555, 0.2468, 0.817, 0.2672, 0.7777, 0.2827, 0.8156, 0.3032, 0.8051, 0.3153, 0.7775, 0.2835, 0.8051, 0.3153, 0.7915, 0.3227, 0.777, 0.2841, 0.7915, 0.3227, 0.7769, 0.3248, 0.7764, 0.2844, 0.7769, 0.3248, 0.7628, 0.3222, 0.7757, 0.2846, 0.7628, 0.3222, 0.7508, 0.3153, 0.775, 0.2845, 0.7508, 0.3153, 0.7417, 0.3052, 0.7744, 0.2842, 0.7417, 0.3052, 0.7365, 0.2929, 0.7739, 0.2837, 0.7365, 0.2929, 0.7354, 0.2797, 0.7737, 0.283, 0.7354, 0.2797, 0.7384, 0.2669, 0.7736, 0.2824, 0.7384, 0.2669, 0.7454, 0.2557, 0.7738, 0.2817, 0.7454, 0.2557, 0.7556, 0.2472, 0.7742, 0.2811, 0.7556, 0.2472, 0.7682, 0.2422, 0.7747, 0.2807, 0.7682, 0.2422, 0.782, 0.2415, 0.7754, 0.2805, 0.782, 0.2415, 0.7958, 0.2455, 0.7761, 0.2805, 0.7958, 0.2455, 0.808, 0.2541, 0.7767, 0.2807, 0.808, 0.2541, 0.817, 0.2672, 0.8536, 0.9323, 0.821, 0.9256, 0.7904, 0.9127, 0.7629, 0.894, 0.7396, 0.8704, 0.7213, 0.8426, 0.7088, 0.8118, 0.7025, 0.7792, 0.7027, 0.746, 0.7094, 0.7134, 0.7223, 0.6828, 0.741, 0.6553, 0.7646, 0.6319, 0.7924, 0.6137, 0.8232, 0.6011, 0.8558, 0.5949, 0.9009, 0.595, 0.6411, 0.9251, 0.6097, 0.9174, 0.5804, 0.9036, 0.5543, 0.8844, 0.5325, 0.8605, 0.5158, 0.8328, 0.5048, 0.8024, 0.4999, 0.7704, 0.5014, 0.7381, 0.5092, 0.7067, 0.5229, 0.6774, 0.5421, 0.6514, 0.566, 0.6295, 0.5937, 0.6128, 0.6241, 0.6018, 0.7021, 0.595, 0.6734, 0.9266])
_ca = me_circle.color_attributes.new('Col', 'BYTE_COLOR', 'CORNER')
_ca.data.foreach_set('color', [1.0, 1.0, 1.0, 1.0, 1.0, 1.0, 1.0, 1.0, 1.0, 1.0, 1.0, 1.0, 1.0, 1.0, 1.0, 1.0, 1.0, 1.0, 1.0, 1.0, 1.0, 1.0, 1.0, 1.0, 1.0, 1.0, 1.0, 1.0, 1.0, 1.0, 1.0, 1.0, 1.0, 1.0, 1.0, 1.0, 1.0, 1.0, 1.0, 1.0, 1.0, 1.0, 1.0, 1.0, 1.0, 1.0, 1.0, 1.0, 1.0, 1.0, 1.0, 1.0, 1.0, 1.0, 1.0, 1.0, 1.0, 1.0, 1.0, 1.0, 1.0, 1.0, 1.0, 1.0, 1.0, 1.0, 1.0, 1.0, 1.0, 1.0, 1.0, 1.0, 1.0, 1.0, 1.0, 1.0, 1.0, 1.0, 1.0, 1.0, 1.0, 1.0, 1.0, 1.0, 1.0, 1.0, 1.0, 1.0, 1.0, 1.0, 1.0, 1.0, 1.0, 1.0, 1.0, 1.0, 1.0, 1.0, 1.0, 1.0, 1.0, 1.0, 1.0, 1.0, 1.0, 1.0, 1.0, 1.0, 1.0, 1.0, 1.0, 1.0, 1.0, 1.0, 1.0, 1.0, 1.0, 1.0, 1.0, 1.0, 1.0, 1.0, 1.0, 1.0, 1.0, 1.0, 1.0, 1.0, 1.0, 1.0, 1.0, 1.0, 1.0, 1.0, 1.0, 1.0, 1.0, 1.0, 1.0, 1.0, 1.0, 1.0, 1.0, 1.0, 1.0, 1.0, 1.0, 1.0, 1.0, 1.0, 1.0, 1.0, 1.0, 1.0, 1.0, 1.0, 1.0, 1.0, 1.0, 1.0, 1.0, 1.0, 1.0, 1.0, 1.0, 1.0, 1.0, 1.0, 1.0, 1.0, 1.0, 1.0, 1.0, 1.0, 1.0, 1.0, 1.0, 1.0, 1.0, 1.0, 1.0, 1.0, 1.0, 1.0, 1.0, 1.0, 1.0, 1.0, 1.0, 1.0, 1.0, 1.0, 1.0, 1.0, 1.0, 1.0, 1.0, 1.0, 1.0, 1.0, 1.0, 1.0, 1.0, 1.0, 1.0, 1.0, 1.0, 1.0, 1.0, 1.0, 1.0, 1.0, 1.0, 1.0, 1.0, 1.0, 1.0, 1.0, 1.0, 1.0, 1.0, 1.0, 1.0, 1.0, 1.0, 1.0, 1.0, 1.0, 1.0, 1.0, 1.0, 1.0, 1.0, 1.0, 1.0, 1.0, 1.0, 1.0, 1.0, 1.0, 1.0, 1.0, 1.0, 1.0, 1.0, 1.0, 1.0, 1.0, 1.0, 1.0, 1.0, 1.0, 1.0, 1.0, 1.0, 1.0, 1.0, 1.0, 1.0, 1.0, 1.0, 1.0, 1.0, 1.0, 1.0, 1.0, 1.0, 1.0, 1.0, 1.0, 1.0, 1.0, 1.0, 1.0, 1.0, 1.0, 1.0, 1.0, 1.0, 1.0, 1.0, 1.0, 1.0, 1.0, 1.0, 1.0, 1.0, 1.0, 1.0, 1.0, 1.0, 1.0, 1.0, 1.0, 1.0, 1.0, 1.0, 1.0, 1.0, 1.0, 1.0, 1.0, 1.0, 1.0, 1.0, 1.0, 1.0, 1.0, 1.0, 1.0, 1.0, 1.0, 1.0, 1.0, 1.0, 1.0, 1.0, 1.0, 1.0, 1.0, 1.0, 1.0, 1.0, 1.0, 1.0, 1.0, 1.0, 1.0, 1.0, 1.0, 1.0, 1.0, 1.0, 1.0, 1.0, 1.0, 1.0, 1.0, 1.0, 1.0, 1.0, 1.0, 1.0, 1.0, 1.0, 1.0, 1.0, 1.0, 1.0, 1.0, 1.0, 1.0, 1.0, 1.0, 1.0, 1.0, 1.0, 1.0, 1.0, 1.0, 1.0, 1.0, 1.0, 1.0, 1.0, 1.0, 1.0, 1.0, 1.0, 1.0, 1.0, 1.0, 1.0, 1.0, 1.0, 1.0, 1.0, 1.0, 1.0, 1.0, 1.0, 1.0, 1.0, 1.0, 1.0, 1.0, 1.0, 1.0, 1.0, 1.0, 1.0, 1.0, 1.0, 1.0, 1.0, 1.0, 1.0, 1.0, 1.0, 1.0, 1.0, 1.0, 1.0, 1.0, 1.0, 1.0, 1.0, 1.0, 1.0, 1.0, 1.0, 1.0, 1.0, 1.0, 1.0, 1.0, 1.0, 1.0, 1.0, 1.0, 1.0, 1.0, 1.0, 1.0, 1.0, 1.0, 1.0, 1.0, 1.0, 1.0, 1.0, 1.0, 1.0, 1.0, 1.0, 1.0, 1.0, 1.0, 1.0, 1.0, 1.0, 1.0, 1.0, 1.0, 1.0, 1.0, 1.0, 1.0, 1.0, 1.0, 1.0, 1.0, 1.0, 1.0, 1.0, 1.0, 1.0, 1.0, 1.0, 1.0, 1.0, 1.0, 1.0, 1.0, 1.0, 1.0, 1.0, 1.0, 1.0, 1.0, 1.0, 1.0, 1.0, 1.0, 1.0, 1.0, 1.0, 1.0, 1.0, 1.0, 1.0, 1.0, 1.0, 1.0, 1.0, 1.0, 1.0, 1.0, 1.0, 1.0, 1.0, 1.0, 1.0, 1.0, 1.0, 1.0, 1.0, 1.0, 1.0, 1.0, 1.0, 1.0, 1.0, 1.0, 1.0, 1.0, 1.0, 1.0, 1.0, 1.0, 1.0, 1.0, 1.0, 1.0, 1.0, 1.0, 1.0, 1.0, 1.0, 1.0, 1.0, 1.0, 1.0, 1.0, 1.0, 1.0, 1.0, 1.0, 1.0, 1.0, 1.0, 1.0, 1.0, 1.0, 1.0, 1.0, 1.0, 1.0, 1.0, 1.0, 1.0, 1.0, 1.0, 1.0, 1.0, 1.0, 1.0, 1.0, 1.0, 1.0, 1.0, 1.0, 1.0, 1.0, 1.0, 1.0, 1.0, 1.0, 1.0, 1.0, 1.0, 1.0, 1.0, 1.0, 1.0, 1.0, 1.0, 1.0, 1.0, 1.0, 1.0, 1.0, 1.0, 1.0, 1.0, 1.0, 1.0, 1.0, 1.0, 1.0, 1.0, 1.0, 1.0, 1.0, 1.0, 1.0, 1.0, 1.0, 1.0, 1.0, 1.0, 1.0, 1.0, 1.0, 1.0, 1.0, 1.0, 1.0, 1.0, 1.0, 1.0, 1.0, 1.0, 1.0, 1.0, 1.0, 1.0, 1.0, 1.0, 1.0, 1.0, 1.0, 1.0, 1.0, 1.0, 1.0, 1.0, 1.0, 1.0, 1.0, 1.0, 1.0, 1.0, 1.0, 1.0, 1.0, 1.0, 1.0, 1.0, 1.0, 1.0, 1.0, 1.0, 1.0, 1.0, 1.0, 1.0, 1.0, 1.0, 1.0, 1.0, 1.0, 1.0, 1.0, 1.0, 1.0, 1.0, 1.0, 1.0, 1.0, 1.0, 1.0, 1.0, 1.0, 1.0, 1.0, 1.0, 1.0, 1.0, 1.0, 1.0, 1.0, 1.0, 1.0, 1.0, 1.0, 1.0, 1.0, 1.0, 1.0, 1.0, 1.0, 1.0, 1.0, 1.0, 1.0, 1.0, 1.0, 1.0, 1.0, 1.0, 1.0, 1.0, 1.0, 1.0, 1.0, 1.0, 1.0, 1.0, 1.0, 1.0, 1.0, 1.0, 1.0, 1.0, 1.0, 1.0, 1.0, 1.0, 1.0, 1.0, 1.0, 1.0, 1.0, 1.0, 1.0, 1.0, 1.0, 1.0, 1.0, 1.0, 1.0, 1.0, 1.0, 1.0, 1.0, 1.0, 1.0, 1.0, 1.0, 1.0, 1.0, 1.0, 1.0, 1.0, 1.0, 1.0, 1.0, 1.0, 1.0, 1.0, 1.0, 1.0, 1.0, 1.0, 1.0, 1.0, 1.0, 1.0, 1.0, 1.0, 1.0, 1.0, 1.0, 1.0, 1.0, 1.0, 1.0, 1.0, 1.0, 1.0, 1.0, 1.0, 1.0, 1.0, 1.0, 1.0, 1.0, 1.0, 1.0, 1.0, 1.0, 1.0, 1.0, 1.0, 1.0, 1.0, 1.0, 1.0, 1.0, 1.0, 1.0, 1.0, 1.0, 1.0, 1.0, 1.0, 1.0, 1.0, 1.0, 1.0, 1.0, 1.0, 1.0, 1.0, 1.0, 1.0, 1.0, 1.0, 1.0, 1.0, 1.0, 1.0, 1.0, 1.0, 1.0, 1.0, 1.0, 1.0, 1.0, 1.0, 1.0, 1.0, 1.0, 1.0, 1.0, 1.0, 1.0, 1.0, 1.0, 1.0, 1.0, 1.0, 1.0, 1.0, 1.0, 1.0, 1.0, 1.0, 1.0, 1.0, 1.0, 1.0, 1.0, 1.0, 1.0, 1.0, 1.0, 1.0, 1.0, 1.0, 1.0, 1.0, 1.0, 1.0, 1.0, 1.0, 1.0, 1.0, 1.0, 1.0, 1.0, 1.0, 1.0, 1.0, 1.0, 1.0, 1.0, 1.0, 1.0, 1.0, 1.0, 1.0, 1.0, 1.0, 1.0, 1.0, 1.0, 1.0, 1.0, 1.0, 1.0, 1.0, 1.0, 1.0, 1.0, 1.0, 1.0, 1.0, 1.0, 1.0, 1.0, 1.0, 1.0, 1.0, 1.0, 1.0, 1.0, 1.0, 1.0, 1.0, 1.0, 1.0, 1.0, 1.0, 1.0, 1.0, 1.0, 1.0, 1.0, 1.0, 1.0, 1.0, 1.0, 1.0, 1.0, 1.0, 1.0, 1.0, 1.0, 1.0, 1.0, 1.0, 1.0, 1.0, 1.0, 1.0, 1.0, 1.0, 1.0, 1.0, 1.0, 1.0, 1.0, 1.0, 1.0, 1.0, 1.0, 1.0, 1.0, 1.0, 1.0, 1.0, 1.0, 1.0, 1.0, 1.0, 1.0, 1.0, 1.0, 1.0, 1.0, 1.0, 1.0, 1.0, 1.0, 1.0, 1.0, 1.0, 1.0, 1.0, 1.0, 1.0, 1.0, 1.0, 1.0, 1.0, 1.0, 1.0, 1.0, 1.0, 1.0, 1.0, 1.0, 1.0, 1.0, 1.0, 1.0, 1.0, 1.0, 1.0, 1.0, 1.0, 1.0, 1.0, 1.0, 1.0, 1.0, 1.0, 1.0, 1.0, 1.0, 1.0, 1.0, 1.0, 1.0, 1.0, 1.0, 1.0, 1.0, 1.0, 1.0, 1.0, 1.0, 1.0, 1.0, 1.0, 1.0, 1.0, 1.0, 1.0, 1.0, 1.0, 1.0, 1.0, 1.0, 1.0, 1.0, 1.0, 1.0, 1.0, 1.0, 1.0, 1.0, 1.0, 1.0, 1.0, 1.0, 1.0, 1.0, 1.0, 1.0, 1.0, 1.0, 1.0, 1.0, 1.0, 1.0, 1.0, 1.0, 1.0, 1.0, 1.0, 1.0, 1.0, 1.0, 1.0, 1.0, 1.0, 1.0, 1.0, 1.0, 1.0, 1.0, 1.0, 1.0, 1.0, 1.0, 1.0, 1.0, 1.0, 1.0, 1.0, 1.0, 1.0, 1.0, 1.0, 1.0, 1.0, 1.0, 1.0, 1.0, 1.0, 1.0, 1.0, 1.0, 1.0, 1.0, 1.0, 1.0, 1.0, 1.0, 1.0, 1.0, 1.0, 1.0, 1.0, 1.0, 1.0, 1.0, 1.0, 1.0, 1.0, 1.0, 1.0, 1.0, 1.0, 1.0, 1.0, 1.0, 1.0, 1.0, 1.0, 1.0, 1.0, 1.0, 1.0, 1.0, 1.0, 1.0, 1.0, 1.0, 1.0, 1.0, 1.0, 1.0, 1.0, 1.0, 1.0, 1.0, 1.0, 1.0, 1.0, 1.0, 1.0, 1.0, 1.0, 1.0, 1.0, 1.0, 1.0, 1.0, 1.0, 1.0, 1.0, 1.0, 1.0, 1.0, 1.0, 1.0, 1.0, 1.0, 1.0, 1.0, 1.0, 1.0, 1.0, 1.0, 1.0, 1.0, 1.0, 1.0, 1.0, 1.0, 1.0, 1.0, 1.0, 1.0, 1.0, 1.0, 1.0, 1.0, 1.0, 1.0, 1.0, 1.0, 1.0, 1.0, 1.0, 1.0, 1.0, 1.0, 1.0, 1.0, 1.0, 1.0, 1.0, 1.0, 1.0, 1.0, 1.0, 1.0, 1.0, 1.0, 1.0, 1.0, 1.0, 1.0, 1.0, 1.0, 1.0, 1.0, 1.0, 1.0, 1.0, 1.0, 1.0, 1.0, 1.0, 1.0, 1.0, 1.0, 1.0, 1.0, 1.0, 1.0, 1.0, 1.0, 1.0, 1.0, 1.0, 1.0, 1.0, 1.0, 1.0, 1.0, 1.0, 1.0, 1.0, 1.0, 1.0, 1.0, 1.0, 1.0, 1.0, 1.0, 1.0, 1.0, 1.0, 1.0, 1.0, 1.0, 1.0, 1.0, 1.0, 1.0, 1.0, 1.0, 1.0, 1.0, 1.0, 1.0, 1.0, 1.0, 1.0, 1.0, 1.0, 1.0, 1.0, 1.0, 1.0, 1.0, 1.0, 1.0, 1.0, 1.0, 1.0, 1.0, 1.0, 1.0, 1.0, 1.0, 1.0, 1.0, 1.0, 1.0, 1.0, 1.0, 1.0, 1.0, 1.0, 1.0, 1.0, 1.0, 1.0, 1.0, 1.0, 1.0, 1.0, 1.0, 1.0, 1.0, 1.0, 1.0, 1.0, 1.0, 1.0, 1.0, 1.0, 1.0, 1.0, 1.0, 1.0, 1.0, 1.0, 1.0, 1.0, 1.0, 1.0, 1.0, 1.0, 1.0, 1.0, 1.0, 1.0, 1.0, 1.0, 1.0, 1.0, 1.0, 1.0, 1.0, 1.0, 1.0, 1.0, 1.0, 1.0, 1.0, 1.0, 1.0, 1.0, 1.0, 1.0, 1.0, 1.0, 1.0, 1.0, 1.0, 1.0, 1.0, 1.0, 1.0, 1.0, 1.0, 1.0, 1.0, 1.0, 1.0, 1.0, 1.0, 1.0, 1.0, 1.0, 1.0, 1.0, 1.0, 1.0, 1.0, 1.0, 1.0, 1.0, 1.0, 1.0, 1.0, 1.0, 1.0, 1.0, 1.0, 1.0, 1.0, 1.0, 1.0, 1.0, 1.0, 1.0, 1.0, 1.0, 1.0, 1.0, 1.0, 1.0, 1.0, 1.0, 1.0, 1.0, 1.0, 1.0, 1.0, 1.0, 1.0, 1.0, 1.0, 1.0, 1.0, 1.0, 1.0, 1.0, 1.0, 1.0, 1.0, 1.0, 1.0, 1.0, 1.0, 1.0, 1.0, 1.0, 1.0, 1.0, 1.0, 1.0, 1.0, 1.0, 1.0, 1.0, 1.0, 1.0, 1.0, 1.0, 1.0, 1.0, 1.0, 1.0, 1.0, 1.0, 1.0, 1.0, 1.0, 1.0, 1.0, 1.0, 1.0, 1.0, 1.0, 1.0, 1.0, 1.0, 1.0, 1.0, 1.0, 1.0, 1.0, 1.0, 1.0, 1.0, 1.0, 1.0, 1.0, 1.0, 1.0, 1.0, 1.0, 1.0, 1.0, 1.0, 1.0, 1.0, 1.0, 1.0, 1.0, 1.0, 1.0, 1.0, 1.0, 1.0, 1.0, 1.0, 1.0, 1.0, 1.0, 1.0, 1.0, 1.0, 1.0, 1.0, 1.0, 1.0, 1.0, 1.0, 1.0, 1.0, 1.0, 1.0, 1.0, 1.0, 1.0, 1.0, 1.0, 1.0, 1.0, 1.0, 1.0, 1.0, 1.0, 1.0, 1.0, 1.0, 1.0, 1.0, 1.0, 1.0, 1.0, 1.0, 1.0, 1.0, 1.0, 1.0, 1.0, 1.0, 1.0, 1.0, 1.0, 1.0, 1.0, 1.0, 1.0, 1.0, 1.0, 1.0, 1.0, 1.0, 1.0, 1.0, 1.0, 1.0, 1.0, 1.0, 1.0, 1.0, 1.0, 1.0, 1.0, 1.0, 1.0, 1.0, 1.0, 1.0, 1.0, 1.0, 1.0, 1.0, 1.0, 1.0, 1.0, 1.0, 1.0, 1.0, 1.0, 1.0, 1.0, 1.0, 1.0, 1.0, 1.0, 1.0, 1.0, 1.0, 1.0, 1.0, 1.0, 1.0, 1.0, 1.0, 1.0, 1.0, 1.0, 1.0, 1.0, 1.0, 1.0, 1.0, 1.0, 1.0, 1.0, 1.0, 1.0, 1.0, 1.0, 1.0, 1.0, 1.0, 1.0, 1.0, 1.0, 1.0, 1.0, 1.0, 1.0, 1.0, 1.0, 1.0, 1.0, 1.0, 1.0, 1.0, 1.0, 1.0, 1.0, 1.0, 1.0, 1.0, 1.0, 1.0, 1.0, 1.0, 1.0, 1.0, 1.0, 1.0, 1.0, 1.0, 1.0, 1.0, 1.0, 1.0, 1.0, 1.0, 1.0, 1.0, 1.0, 1.0, 1.0, 1.0, 1.0, 1.0, 1.0, 1.0, 1.0, 1.0, 1.0, 1.0, 1.0, 1.0, 1.0, 1.0, 1.0, 1.0, 1.0, 1.0, 1.0, 1.0, 1.0, 1.0, 1.0, 1.0, 1.0, 1.0, 1.0, 1.0, 1.0, 1.0, 1.0, 1.0, 1.0, 1.0, 1.0, 1.0, 1.0, 1.0, 1.0, 1.0, 1.0, 1.0, 1.0, 1.0, 1.0, 1.0, 1.0, 1.0, 1.0, 1.0, 1.0, 1.0, 1.0, 1.0, 1.0, 1.0, 1.0, 1.0, 1.0, 1.0, 1.0, 1.0, 1.0, 1.0, 1.0, 1.0, 1.0, 1.0, 1.0, 1.0, 1.0, 1.0, 1.0, 1.0, 1.0, 1.0, 1.0, 1.0, 1.0, 1.0, 1.0, 1.0, 1.0, 1.0, 1.0, 1.0, 1.0, 1.0, 1.0, 1.0, 1.0, 1.0, 1.0, 1.0, 1.0, 1.0, 1.0, 1.0, 1.0, 1.0, 1.0, 1.0, 1.0, 1.0, 1.0, 1.0, 1.0, 1.0, 1.0, 1.0, 1.0, 1.0, 1.0, 1.0, 1.0, 1.0, 1.0, 1.0, 1.0, 1.0, 1.0, 1.0, 1.0, 1.0, 1.0, 1.0, 1.0, 1.0, 1.0, 1.0, 1.0, 1.0, 1.0, 1.0, 1.0, 1.0, 1.0, 1.0, 1.0, 1.0, 1.0, 1.0, 1.0, 1.0, 1.0, 1.0, 1.0, 1.0, 1.0, 1.0, 1.0, 1.0, 1.0, 1.0, 1.0, 1.0, 1.0, 1.0, 1.0, 1.0, 1.0, 1.0, 1.0, 1.0, 1.0, 1.0, 1.0, 1.0, 1.0, 1.0, 1.0, 1.0, 1.0, 1.0, 1.0, 1.0, 1.0, 1.0, 1.0, 1.0, 1.0, 1.0, 1.0, 1.0, 1.0, 1.0, 1.0, 1.0, 1.0, 1.0, 1.0, 1.0, 1.0, 1.0, 1.0, 1.0, 1.0, 1.0, 1.0, 1.0, 1.0, 1.0, 1.0, 1.0, 1.0, 1.0, 1.0, 1.0, 1.0, 1.0, 1.0, 1.0, 1.0, 1.0, 1.0, 1.0, 1.0, 1.0, 1.0, 1.0, 1.0, 1.0, 1.0, 1.0, 1.0, 1.0, 1.0, 1.0, 1.0, 1.0, 1.0, 1.0, 1.0, 1.0, 1.0, 1.0, 1.0, 1.0, 1.0, 1.0, 1.0, 1.0, 1.0, 1.0, 1.0, 1.0, 1.0, 1.0, 1.0, 1.0, 1.0, 1.0, 1.0, 1.0, 1.0, 1.0, 1.0, 1.0, 1.0, 1.0, 1.0, 1.0, 1.0, 1.0, 1.0, 1.0, 1.0, 1.0, 1.0, 1.0, 1.0, 1.0, 1.0, 1.0, 1.0, 1.0, 1.0, 1.0, 1.0, 1.0, 1.0, 1.0, 1.0, 1.0, 1.0, 1.0, 1.0, 1.0, 1.0, 1.0, 1.0, 1.0, 1.0, 1.0, 1.0, 1.0, 1.0, 1.0, 1.0, 1.0, 1.0, 1.0, 1.0, 1.0, 1.0, 1.0, 1.0, 1.0, 1.0, 1.0, 1.0, 1.0, 1.0, 1.0, 1.0, 1.0, 1.0, 1.0, 1.0, 1.0, 1.0, 1.0, 1.0, 1.0, 1.0, 1.0, 1.0, 1.0, 1.0, 1.0, 1.0, 1.0, 1.0, 1.0, 1.0, 1.0, 1.0, 1.0, 1.0, 1.0, 1.0, 1.0, 1.0, 1.0, 1.0, 1.0, 1.0, 1.0, 1.0, 1.0, 1.0, 1.0, 1.0, 1.0, 1.0, 1.0, 1.0, 1.0, 1.0, 1.0, 1.0, 1.0, 1.0, 1.0, 1.0, 1.0, 1.0, 1.0, 1.0, 1.0, 1.0, 1.0, 1.0, 1.0, 1.0, 1.0, 1.0, 1.0, 1.0, 1.0, 1.0, 1.0, 1.0, 1.0, 1.0, 1.0, 1.0, 1.0, 1.0, 1.0, 1.0, 1.0, 1.0, 1.0, 1.0, 1.0, 1.0, 1.0, 1.0, 1.0, 1.0, 1.0, 1.0, 1.0, 1.0, 1.0, 1.0, 1.0, 1.0, 1.0, 1.0, 1.0, 1.0, 1.0, 1.0, 1.0, 1.0, 1.0, 1.0, 1.0, 1.0, 1.0, 1.0, 1.0, 1.0, 1.0, 1.0, 1.0, 1.0, 1.0, 1.0, 1.0, 1.0, 1.0, 1.0, 1.0, 1.0, 1.0, 1.0, 1.0, 1.0, 1.0, 1.0, 1.0, 1.0, 1.0, 1.0, 1.0, 1.0, 1.0, 1.0, 1.0, 1.0, 1.0, 1.0, 1.0, 1.0, 1.0, 1.0, 1.0, 1.0, 1.0, 1.0, 1.0, 1.0, 1.0, 1.0, 1.0, 1.0, 1.0, 1.0, 1.0, 1.0, 1.0, 1.0, 1.0, 1.0, 1.0, 1.0, 1.0, 1.0, 1.0, 1.0, 1.0, 1.0, 1.0, 1.0, 1.0, 1.0, 1.0, 1.0, 1.0, 1.0, 1.0, 1.0, 1.0, 1.0, 1.0, 1.0, 1.0, 1.0, 1.0, 1.0, 1.0, 1.0, 1.0, 1.0, 1.0, 1.0, 1.0, 1.0, 1.0, 1.0, 1.0, 1.0, 1.0, 1.0, 1.0, 1.0, 1.0, 1.0, 1.0, 1.0, 1.0, 1.0, 1.0, 1.0, 1.0, 1.0, 1.0, 1.0, 1.0, 1.0, 1.0, 1.0, 1.0, 1.0, 1.0, 1.0, 1.0, 1.0, 1.0, 1.0, 1.0, 1.0, 1.0, 1.0, 1.0, 1.0, 1.0, 1.0, 1.0, 1.0, 1.0, 1.0, 1.0, 1.0, 1.0, 1.0, 1.0, 1.0, 1.0, 1.0, 1.0, 1.0, 1.0, 1.0, 1.0, 1.0, 1.0, 1.0, 1.0, 1.0, 1.0, 1.0, 1.0, 1.0, 1.0, 1.0, 1.0, 1.0, 1.0, 1.0, 1.0, 1.0, 1.0, 1.0, 1.0, 1.0, 1.0, 1.0, 1.0, 1.0, 1.0, 1.0, 1.0, 1.0, 1.0, 1.0, 1.0, 1.0, 1.0, 1.0, 1.0, 1.0, 1.0, 1.0, 1.0, 1.0, 1.0, 1.0, 1.0, 1.0, 1.0, 1.0, 1.0, 1.0, 1.0, 1.0, 1.0, 1.0, 1.0, 1.0, 1.0, 1.0, 1.0, 1.0, 1.0, 1.0, 1.0, 1.0, 1.0, 1.0, 1.0, 1.0, 1.0, 1.0, 1.0, 1.0, 1.0, 1.0, 1.0, 1.0, 1.0, 1.0, 1.0, 1.0, 1.0, 1.0, 1.0, 1.0, 1.0, 1.0, 1.0, 1.0, 1.0, 1.0, 1.0, 1.0, 1.0, 1.0, 1.0, 1.0, 1.0, 1.0, 1.0, 1.0, 1.0, 1.0, 1.0, 1.0, 1.0, 1.0, 1.0, 1.0, 1.0, 1.0, 1.0, 1.0, 1.0, 1.0, 1.0, 1.0, 1.0, 1.0, 1.0, 1.0, 1.0, 1.0, 1.0, 1.0, 1.0, 1.0, 1.0, 1.0, 1.0, 1.0, 1.0, 1.0, 1.0, 1.0, 1.0, 1.0, 1.0, 1.0, 1.0, 1.0, 1.0, 1.0, 1.0, 1.0, 1.0, 1.0, 1.0, 1.0, 1.0, 1.0, 1.0, 1.0, 1.0, 1.0, 1.0, 1.0, 1.0, 1.0, 1.0, 1.0, 1.0, 1.0, 1.0, 1.0, 1.0, 1.0, 1.0, 1.0, 1.0, 1.0, 1.0, 1.0, 1.0, 1.0, 1.0, 1.0, 1.0, 1.0, 1.0, 1.0, 1.0, 1.0, 1.0, 1.0, 1.0, 1.0, 1.0, 1.0, 1.0, 1.0, 1.0, 1.0, 1.0, 1.0, 1.0, 1.0, 1.0, 1.0, 1.0, 1.0, 1.0, 1.0, 1.0, 1.0, 1.0, 1.0, 1.0, 1.0, 1.0, 1.0, 1.0, 1.0, 1.0, 1.0, 1.0, 1.0, 1.0, 1.0, 1.0, 1.0, 1.0, 1.0, 1.0, 1.0, 1.0, 1.0, 1.0, 1.0, 1.0, 1.0, 1.0, 1.0, 1.0, 1.0, 1.0, 1.0, 1.0, 1.0, 1.0, 1.0, 1.0, 1.0, 1.0, 1.0, 1.0, 1.0, 1.0, 1.0, 1.0, 1.0, 1.0, 1.0, 1.0, 1.0, 1.0, 1.0, 1.0, 1.0, 1.0, 1.0, 1.0, 1.0, 1.0, 1.0, 1.0, 1.0, 1.0, 1.0, 1.0, 1.0, 1.0, 1.0, 1.0, 1.0, 1.0, 1.0, 1.0, 1.0, 1.0, 1.0, 1.0, 1.0, 1.0, 1.0, 1.0, 1.0, 1.0, 1.0, 1.0, 1.0, 1.0, 1.0, 1.0, 1.0, 1.0, 1.0, 1.0, 1.0, 1.0, 1.0, 1.0, 1.0, 1.0, 1.0, 1.0, 1.0, 1.0, 1.0, 1.0, 1.0, 1.0, 1.0, 1.0, 1.0, 1.0, 1.0, 1.0, 1.0, 1.0, 1.0, 1.0, 1.0, 1.0, 1.0, 1.0, 1.0, 1.0, 1.0, 1.0, 1.0, 1.0, 1.0, 1.0, 1.0, 1.0, 1.0, 1.0, 1.0, 1.0, 1.0, 1.0, 1.0, 1.0, 1.0, 1.0, 1.0, 1.0, 1.0, 1.0, 1.0, 1.0, 1.0, 1.0, 1.0, 1.0, 1.0, 1.0, 1.0, 1.0, 1.0, 1.0, 1.0, 1.0, 1.0, 1.0, 1.0, 1.0, 1.0, 1.0, 1.0, 1.0, 1.0, 1.0, 1.0, 1.0, 1.0, 1.0, 1.0, 1.0, 1.0, 1.0, 1.0, 1.0, 1.0, 1.0, 1.0, 1.0, 1.0, 1.0, 1.0, 1.0, 1.0, 1.0, 1.0, 1.0, 1.0, 1.0, 1.0, 1.0, 1.0, 1.0, 1.0, 1.0, 1.0, 1.0, 1.0, 1.0, 1.0, 1.0, 1.0, 1.0, 1.0, 1.0, 1.0, 1.0, 1.0, 1.0, 1.0, 1.0, 1.0, 1.0, 1.0, 1.0, 1.0, 1.0, 1.0, 1.0, 1.0, 1.0, 1.0, 1.0, 1.0, 1.0, 1.0, 1.0, 1.0, 1.0, 1.0, 1.0, 1.0, 1.0, 1.0, 1.0, 1.0, 1.0, 1.0, 1.0, 1.0, 1.0, 1.0, 1.0, 1.0, 1.0, 1.0, 1.0, 1.0, 1.0, 1.0, 1.0, 1.0, 1.0, 1.0, 1.0, 1.0, 1.0, 1.0, 1.0, 1.0, 1.0, 1.0, 1.0, 1.0, 1.0, 1.0, 1.0, 1.0, 1.0, 1.0, 1.0, 1.0, 1.0, 1.0, 1.0, 1.0, 1.0, 1.0, 1.0, 1.0, 1.0, 1.0, 1.0, 1.0, 1.0, 1.0, 1.0, 1.0, 1.0, 1.0, 1.0, 1.0, 1.0, 1.0, 1.0, 1.0, 1.0, 1.0, 1.0, 1.0, 1.0, 1.0, 1.0, 1.0, 1.0, 1.0, 1.0, 1.0, 1.0, 1.0, 1.0, 1.0, 1.0, 1.0, 1.0, 1.0, 1.0, 1.0, 1.0, 1.0, 1.0, 1.0, 1.0, 1.0, 1.0, 1.0, 1.0, 1.0, 1.0, 1.0, 1.0, 1.0, 1.0, 1.0, 1.0, 1.0, 1.0, 1.0, 1.0, 1.0, 1.0, 1.0, 1.0, 1.0, 1.0, 1.0, 1.0, 1.0, 1.0, 1.0, 1.0, 1.0, 1.0, 1.0, 1.0, 1.0, 1.0, 1.0, 1.0, 1.0, 1.0, 1.0, 1.0, 1.0, 1.0, 1.0, 1.0, 1.0, 1.0, 1.0, 1.0, 1.0, 1.0, 1.0, 1.0, 1.0, 1.0, 1.0, 1.0, 1.0, 1.0, 1.0, 1.0, 1.0, 1.0, 1.0, 1.0, 1.0, 1.0, 1.0, 1.0, 1.0, 1.0, 1.0, 1.0, 1.0, 1.0, 1.0, 1.0, 1.0, 1.0, 1.0, 1.0, 1.0, 1.0, 1.0, 1.0, 1.0, 1.0, 1.0, 1.0, 1.0, 1.0, 1.0, 1.0, 1.0, 1.0, 1.0, 1.0, 1.0, 1.0, 1.0, 1.0, 1.0, 1.0, 1.0, 1.0, 1.0, 1.0, 1.0, 1.0, 1.0, 1.0, 1.0, 1.0, 1.0, 1.0, 1.0, 1.0, 1.0, 1.0, 1.0, 1.0, 1.0, 1.0, 1.0, 1.0, 1.0, 1.0, 1.0, 1.0, 1.0, 1.0, 1.0, 1.0, 1.0, 1.0, 1.0, 1.0, 1.0, 1.0, 1.0, 1.0, 1.0, 1.0, 1.0, 1.0, 1.0, 1.0, 1.0, 1.0, 1.0, 1.0, 1.0, 1.0, 1.0, 1.0, 1.0, 1.0, 1.0, 1.0, 1.0, 1.0, 1.0, 1.0, 1.0, 1.0, 1.0, 1.0, 1.0, 1.0, 1.0, 1.0, 1.0, 1.0, 1.0, 1.0, 1.0, 1.0, 1.0, 1.0, 1.0, 1.0, 1.0, 1.0, 1.0, 1.0, 1.0, 1.0, 1.0, 1.0, 1.0, 1.0, 1.0, 1.0, 1.0, 1.0, 1.0, 1.0, 1.0, 1.0, 1.0, 1.0, 1.0, 1.0, 1.0, 1.0, 1.0, 1.0, 1.0, 1.0, 1.0, 1.0, 1.0, 1.0, 1.0, 1.0, 1.0, 1.0, 1.0, 1.0, 1.0, 1.0, 1.0, 1.0, 1.0, 1.0, 1.0, 1.0, 1.0, 1.0, 1.0, 1.0, 1.0, 1.0, 1.0, 1.0, 1.0, 1.0, 1.0, 1.0, 1.0, 1.0, 1.0, 1.0, 1.0, 1.0, 1.0, 1.0, 1.0, 1.0, 1.0, 1.0, 1.0, 1.0, 1.0, 1.0, 1.0, 1.0, 1.0, 1.0, 1.0, 1.0, 1.0, 1.0, 1.0, 1.0, 1.0, 1.0, 1.0, 1.0, 1.0, 1.0, 1.0, 1.0, 1.0, 1.0, 1.0, 1.0, 1.0, 1.0, 1.0, 1.0, 1.0, 1.0, 1.0, 1.0, 1.0, 1.0, 1.0, 1.0, 1.0, 1.0, 1.0, 1.0, 1.0, 1.0, 1.0, 1.0, 1.0, 1.0, 1.0, 1.0, 1.0, 1.0, 1.0, 1.0, 1.0, 1.0, 1.0, 1.0, 1.0, 1.0, 1.0, 1.0, 1.0, 1.0, 1.0, 1.0, 1.0, 1.0, 1.0, 1.0, 1.0, 1.0, 1.0, 1.0, 1.0, 1.0, 1.0, 1.0, 1.0, 1.0, 1.0, 1.0, 1.0, 1.0, 1.0, 1.0, 1.0, 1.0, 1.0, 1.0, 1.0, 1.0, 1.0, 1.0, 1.0, 1.0, 1.0, 1.0, 1.0, 1.0, 1.0, 1.0, 1.0, 1.0, 1.0, 1.0, 1.0, 1.0, 1.0, 1.0, 1.0, 1.0, 1.0, 1.0, 1.0, 1.0, 1.0, 1.0, 1.0, 1.0, 1.0, 1.0, 1.0, 1.0, 1.0, 1.0, 1.0, 1.0, 1.0, 1.0, 1.0, 1.0, 1.0, 1.0, 1.0, 1.0, 1.0, 1.0, 1.0, 1.0, 1.0, 1.0, 1.0, 1.0, 1.0, 1.0, 1.0, 1.0, 1.0, 1.0, 1.0, 1.0, 1.0, 1.0, 1.0, 1.0, 1.0, 1.0, 1.0, 1.0, 1.0, 1.0, 1.0, 1.0, 1.0, 1.0, 1.0, 1.0, 1.0, 1.0, 1.0, 1.0, 1.0, 1.0, 1.0, 1.0, 1.0, 1.0, 1.0, 1.0, 1.0, 1.0, 1.0, 1.0, 1.0, 1.0, 1.0, 1.0, 1.0, 1.0, 1.0, 1.0, 1.0, 1.0, 1.0, 1.0, 1.0, 1.0, 1.0, 1.0, 1.0, 1.0, 1.0, 1.0, 1.0, 1.0, 1.0, 1.0, 1.0, 1.0, 1.0, 1.0, 1.0, 1.0, 1.0, 1.0, 1.0, 1.0, 1.0, 1.0, 1.0, 1.0, 1.0, 1.0, 1.0, 1.0, 1.0, 1.0, 1.0, 1.0, 1.0, 1.0, 1.0, 1.0, 1.0, 1.0, 1.0, 1.0, 1.0, 1.0, 1.0, 1.0, 1.0, 1.0, 1.0, 1.0, 1.0, 1.0, 1.0, 1.0, 1.0, 1.0, 1.0, 1.0, 1.0, 1.0, 1.0, 1.0, 1.0, 1.0, 1.0, 1.0, 1.0, 1.0, 1.0, 1.0, 1.0, 1.0, 1.0, 1.0, 1.0, 1.0, 1.0, 1.0, 1.0, 1.0, 1.0, 1.0, 1.0, 1.0, 1.0, 1.0, 1.0, 1.0, 1.0, 1.0, 1.0, 1.0, 1.0, 1.0, 1.0, 1.0, 1.0, 1.0, 1.0, 1.0, 1.0, 1.0, 1.0, 1.0, 1.0, 1.0, 1.0, 1.0, 1.0, 1.0, 1.0, 1.0, 1.0, 1.0, 1.0, 1.0, 1.0, 1.0, 1.0, 1.0, 1.0, 1.0, 1.0, 1.0, 1.0, 1.0, 1.0, 1.0, 1.0, 1.0, 1.0, 1.0, 1.0, 1.0, 1.0, 1.0, 1.0, 1.0, 1.0, 1.0, 1.0, 1.0, 1.0, 1.0, 1.0, 1.0, 1.0, 1.0, 1.0, 1.0, 1.0, 1.0, 1.0, 1.0, 1.0, 1.0, 1.0, 1.0, 1.0, 1.0, 1.0, 1.0, 1.0, 1.0, 1.0, 1.0, 1.0, 1.0, 1.0, 1.0, 1.0, 1.0, 1.0, 1.0, 1.0, 1.0, 1.0, 1.0, 1.0, 1.0, 1.0, 1.0, 1.0, 1.0, 1.0, 1.0, 1.0, 1.0, 1.0, 1.0, 1.0, 1.0, 1.0, 1.0, 1.0, 1.0, 1.0, 1.0, 1.0, 1.0, 1.0, 1.0, 1.0, 1.0, 1.0, 1.0, 1.0, 1.0, 1.0, 1.0, 1.0, 1.0, 1.0, 1.0, 1.0, 1.0, 1.0, 1.0, 1.0, 1.0, 1.0, 1.0, 1.0, 1.0, 1.0, 1.0, 1.0, 1.0, 1.0, 1.0, 1.0, 1.0, 1.0, 1.0, 1.0, 1.0, 1.0, 1.0, 1.0, 1.0, 1.0, 1.0, 1.0, 1.0, 1.0, 1.0, 1.0, 1.0, 1.0, 1.0, 1.0, 1.0, 1.0, 1.0, 1.0, 1.0, 1.0, 1.0, 1.0, 1.0, 1.0, 1.0, 1.0, 1.0, 1.0, 1.0, 1.0, 1.0, 1.0, 1.0, 1.0, 1.0, 1.0, 1.0, 1.0, 1.0, 1.0, 1.0, 1.0, 1.0, 1.0, 1.0, 1.0, 1.0, 1.0, 1.0, 1.0, 1.0, 1.0, 1.0, 1.0, 1.0, 1.0, 1.0, 1.0, 1.0, 1.0, 1.0, 1.0, 1.0, 1.0, 1.0, 1.0, 1.0, 1.0, 1.0, 1.0, 1.0, 1.0, 1.0, 1.0, 1.0, 1.0, 1.0, 1.0, 1.0, 1.0, 1.0, 1.0, 1.0, 1.0, 1.0, 1.0, 1.0, 1.0, 1.0, 1.0, 1.0, 1.0, 1.0, 1.0, 1.0, 1.0, 1.0, 1.0, 1.0, 1.0, 1.0, 1.0, 1.0, 1.0, 1.0, 1.0, 1.0, 1.0, 1.0, 1.0, 1.0, 1.0, 1.0, 1.0, 1.0, 1.0, 1.0, 1.0, 1.0, 1.0, 1.0, 1.0, 1.0, 1.0, 1.0, 1.0, 1.0, 1.0, 1.0, 1.0, 1.0, 1.0, 1.0, 1.0, 1.0, 1.0, 1.0, 1.0, 1.0, 1.0, 1.0, 1.0, 1.0, 1.0, 1.0, 1.0, 1.0, 1.0, 1.0, 1.0, 1.0, 1.0, 1.0, 1.0, 1.0, 1.0, 1.0, 1.0, 1.0, 1.0, 1.0, 1.0, 1.0, 1.0, 1.0, 1.0, 1.0, 1.0, 1.0, 1.0, 1.0, 1.0, 1.0, 1.0, 1.0, 1.0, 1.0, 1.0, 1.0, 1.0, 1.0, 1.0, 1.0, 1.0, 1.0, 1.0, 1.0, 1.0, 1.0, 1.0, 1.0, 1.0, 1.0, 1.0, 1.0, 1.0, 1.0, 1.0, 1.0, 1.0, 1.0, 1.0, 1.0, 1.0, 1.0, 1.0, 1.0, 1.0, 1.0, 1.0, 1.0, 1.0, 1.0, 1.0, 1.0, 1.0, 1.0, 1.0, 1.0, 1.0, 1.0, 1.0, 1.0, 1.0, 1.0, 1.0, 1.0, 1.0, 1.0, 1.0, 1.0, 1.0, 1.0, 1.0, 1.0, 1.0, 1.0, 1.0, 1.0, 1.0, 1.0, 1.0, 1.0, 1.0, 1.0, 1.0, 1.0, 1.0, 1.0, 1.0, 1.0, 1.0, 1.0, 1.0, 1.0, 1.0, 1.0, 1.0, 1.0, 1.0, 1.0, 1.0, 1.0, 1.0, 1.0, 1.0, 1.0, 1.0, 1.0, 1.0, 1.0, 1.0, 1.0, 1.0, 1.0, 1.0, 1.0, 1.0, 1.0, 1.0, 1.0, 1.0, 1.0, 1.0, 1.0, 1.0, 1.0, 1.0, 1.0, 1.0, 1.0, 1.0, 1.0, 1.0, 1.0, 1.0, 1.0, 1.0, 1.0, 1.0, 1.0, 1.0, 1.0, 1.0, 1.0, 1.0, 1.0, 1.0, 1.0, 1.0, 1.0, 1.0, 1.0, 1.0, 1.0, 1.0, 1.0, 1.0, 1.0, 1.0, 1.0, 1.0, 1.0, 1.0, 1.0, 1.0, 1.0, 1.0, 1.0, 1.0, 1.0, 1.0, 1.0, 1.0, 1.0, 1.0, 1.0, 1.0, 1.0, 1.0, 1.0, 1.0, 1.0, 1.0, 1.0, 1.0, 1.0, 1.0, 1.0, 1.0, 1.0, 1.0, 1.0, 1.0, 1.0, 1.0, 1.0, 1.0, 1.0, 1.0, 1.0, 1.0, 1.0, 1.0, 1.0, 1.0, 1.0, 1.0, 1.0, 1.0, 1.0, 1.0, 1.0, 1.0, 1.0, 1.0, 1.0, 1.0, 1.0, 1.0, 1.0, 1.0, 1.0, 1.0, 1.0, 1.0, 1.0, 1.0, 1.0, 1.0, 1.0, 1.0, 1.0, 1.0, 1.0, 1.0, 1.0, 1.0, 1.0, 1.0, 1.0, 1.0, 1.0, 1.0, 1.0, 1.0, 1.0, 1.0, 1.0, 1.0, 1.0, 1.0, 1.0, 1.0, 1.0, 1.0, 1.0, 1.0, 1.0, 1.0, 1.0, 1.0, 1.0, 1.0, 1.0, 1.0, 1.0, 1.0, 1.0, 1.0, 1.0, 1.0, 1.0, 1.0, 1.0, 1.0, 1.0, 1.0, 1.0, 1.0, 1.0, 1.0, 1.0, 1.0, 1.0, 1.0, 1.0, 1.0, 1.0, 1.0, 1.0, 1.0, 1.0, 1.0, 1.0, 1.0, 1.0, 1.0, 1.0, 1.0, 1.0, 1.0, 1.0, 1.0, 1.0, 1.0, 1.0, 1.0, 1.0, 1.0, 1.0, 1.0, 1.0, 1.0, 1.0, 1.0, 1.0, 1.0, 1.0, 1.0, 1.0, 1.0, 1.0, 1.0, 1.0, 1.0, 1.0, 1.0, 1.0, 1.0, 1.0, 1.0, 1.0, 1.0, 1.0, 1.0, 1.0, 1.0, 1.0, 1.0, 1.0, 1.0, 1.0, 1.0, 1.0, 1.0, 1.0, 1.0, 1.0, 1.0, 1.0, 1.0, 1.0, 1.0, 1.0, 1.0, 1.0, 1.0, 1.0, 1.0, 1.0, 1.0, 1.0, 1.0, 1.0, 1.0, 1.0, 1.0, 1.0, 1.0, 1.0, 1.0, 1.0, 1.0, 1.0, 1.0, 1.0, 1.0, 1.0, 1.0, 1.0, 1.0, 1.0, 1.0, 1.0, 1.0, 1.0, 1.0, 1.0, 1.0, 1.0, 1.0, 1.0, 1.0, 1.0, 1.0, 1.0, 1.0, 1.0, 1.0, 1.0, 1.0, 1.0, 1.0, 1.0, 1.0, 1.0, 1.0, 1.0, 1.0, 1.0, 1.0, 1.0, 1.0, 1.0, 1.0, 1.0, 1.0, 1.0, 1.0, 1.0, 1.0, 1.0, 1.0, 1.0, 1.0, 1.0, 1.0, 1.0, 1.0, 1.0, 1.0, 1.0, 1.0, 1.0, 1.0, 1.0, 1.0, 1.0, 1.0, 1.0, 1.0, 1.0, 1.0, 1.0, 1.0, 1.0, 1.0, 1.0, 1.0, 1.0, 1.0, 1.0, 1.0, 1.0, 1.0, 1.0, 1.0, 1.0, 1.0, 1.0, 1.0, 1.0, 1.0, 1.0, 1.0, 1.0, 1.0, 1.0, 1.0, 1.0, 1.0, 1.0, 1.0, 1.0, 1.0, 1.0, 1.0, 1.0, 1.0, 1.0, 1.0, 1.0, 1.0, 1.0, 1.0, 1.0, 1.0, 1.0, 1.0, 1.0, 1.0, 1.0, 1.0, 1.0, 1.0, 1.0, 1.0, 1.0, 1.0, 1.0, 1.0, 1.0, 1.0, 1.0, 1.0, 1.0, 1.0, 1.0, 1.0, 1.0, 1.0, 1.0, 1.0, 1.0, 1.0, 1.0, 1.0, 1.0, 1.0, 1.0, 1.0, 1.0, 1.0, 1.0, 1.0, 1.0, 1.0, 1.0, 1.0, 1.0, 1.0, 1.0, 1.0, 1.0, 1.0, 1.0, 1.0, 1.0, 1.0, 1.0, 1.0, 1.0, 1.0, 1.0, 1.0, 1.0, 1.0, 1.0, 1.0, 1.0, 1.0, 1.0, 1.0, 1.0, 1.0, 1.0, 1.0, 1.0, 1.0, 1.0, 1.0, 1.0, 1.0, 1.0, 1.0, 1.0, 1.0, 1.0, 1.0, 1.0, 1.0])
me_circle.materials.append(mat_plant)
me_circle.use_remesh_fix_poles = True
me_circle.use_remesh_preserve_attributes = False
me_circle.use_mirror_vertex_groups = False
me_circle.update()
me_circle_001 = bpy.data.meshes.new('Circle.001')
me_circle_001.from_pydata([(0.0, 1.0, 0.0), (-0.1951, 0.9808, 0.0), (-0.3827, 0.9239, 0.0), (-0.5556, 0.8315, 0.0), (-0.7071, 0.7071, 0.0), (-0.8315, 0.5556, 0.0), (-0.9239, 0.3827, 0.0), (-0.9808, 0.1951, 0.0), (-1.0, 7.55e-08, 0.0), (-0.9808, -0.1951, 0.0), (-0.9239, -0.3827, 0.0), (-0.8315, -0.5556, 0.0), (-0.7071, -0.7071, 0.0), (-0.5556, -0.8315, 0.0), (-0.3827, -0.9239, 0.0), (-0.1951, -0.9808, 0.0), (3.258e-07, -1.0, 0.0), (0.1951, -0.9808, 0.0), (0.3827, -0.9239, 0.0), (0.5556, -0.8315, 0.0), (0.7071, -0.7071, 0.0), (0.8315, -0.5556, 0.0), (0.9239, -0.3827, 0.0), (0.9808, -0.1951, 0.0), (1.0, 9.656e-07, 0.0), (0.9808, 0.1951, 0.0), (0.9239, 0.3827, 0.0), (0.8315, 0.5556, 0.0), (0.7071, 0.7071, 0.0), (0.5556, 0.8315, 0.0), (0.3827, 0.9239, 0.0), (0.1951, 0.9808, 0.0)], [(1, 0), (2, 1), (3, 2), (4, 3), (5, 4), (6, 5), (7, 6), (8, 7), (9, 8), (10, 9), (11, 10), (12, 11), (13, 12), (14, 13), (15, 14), (16, 15), (17, 16), (18, 17), (19, 18), (20, 19), (21, 20), (22, 21), (23, 22), (24, 23), (25, 24), (26, 25), (27, 26), (28, 27), (29, 28), (30, 29), (31, 30), (0, 31)], [])
_uv = me_circle_001.uv_layers.new(name='UVMap')
_uv.uv.foreach_set('vector', [])
me_circle_001.use_remesh_fix_poles = True
me_circle_001.use_remesh_preserve_attributes = False
me_circle_001.use_mirror_vertex_groups = False
me_circle_001.update()
me_vine = bpy.data.meshes.new('Vine')
me_vine.from_pydata([(-1.114, 1.008, 0.1425), (-1.144, 0.9121, 0.1425), (-1.144, 0.8599, 0.05725), (-1.115, 0.9034, -0.02804), (-1.086, 0.999, -0.02804), (-1.086, 1.051, 0.05725), (-0.9017, 0.929, 0.144), (-0.941, 0.8371, 0.1438), (-0.9718, 0.7961, 0.05801), (-0.9632, 0.8469, -0.02765), (-0.9238, 0.9389, -0.02747), (-0.8931, 0.9799, 0.05837), (-0.6875, 0.8243, 0.07459), (-0.7343, 0.736, 0.07666), (-0.7876, 0.7058, -0.002382), (-0.7941, 0.7639, -0.08348), (-0.7473, 0.8523, -0.08555), (-0.694, 0.8825, -0.00651), (-0.4742, 0.6972, -0.05889), (-0.5231, 0.6101, -0.05559), (-0.5888, 0.5868, -0.1273), (-0.6055, 0.6507, -0.2024), (-0.5567, 0.7379, -0.2057), (-0.491, 0.7611, -0.1339), (-0.2791, 0.582, -0.2218), (-0.3004, 0.4855, -0.2376), (-0.3556, 0.4588, -0.3165), (-0.3896, 0.5285, -0.3797), (-0.3683, 0.6249, -0.3639), (-0.3131, 0.6517, -0.285), (-0.1324, 0.6198, -0.2999), (-0.08932, 0.5434, -0.3481), (-0.1092, 0.5277, -0.4448), (-0.1721, 0.5884, -0.4934), (-0.2151, 0.6647, -0.4453), (-0.1953, 0.6804, -0.3486), (0.001362, 0.8379, -0.2994), (0.08067, 0.8078, -0.3523), (0.08117, 0.8181, -0.4518), (0.00237, 0.8585, -0.4983), (-0.07694, 0.8885, -0.4453), (-0.07744, 0.8782, -0.3458), (0.1224, 1.264, -0.2101), (0.2079, 1.25, -0.2601), (0.2134, 1.274, -0.3571), (0.1334, 1.311, -0.4042), (0.04788, 1.325, -0.3542), (0.04241, 1.301, -0.2571), (0.2623, 1.68, -0.08148), (0.3418, 1.653, -0.1358), (0.3519, 1.686, -0.2296), (0.2825, 1.747, -0.2689), (0.2029, 1.774, -0.2145), (0.1928, 1.74, -0.1208), (0.4582, 1.872, 0.02985), (0.5086, 1.821, -0.04018), (0.5323, 1.866, -0.1266), (0.5055, 1.961, -0.1429), (0.455, 2.011, -0.07288), (0.4313, 1.967, 0.0135), (0.7144, 1.852, 0.128), (0.7259, 1.801, 0.04252), (0.7678, 1.846, -0.03664), (0.7981, 1.941, -0.03031), (0.7865, 1.992, 0.05519), (0.7447, 1.947, 0.1343), (1.026, 1.649, 0.2162), (1.022, 1.606, 0.1257), (1.071, 1.647, 0.04885), (1.125, 1.73, 0.06246), (1.13, 1.772, 0.1529), (1.08, 1.732, 0.2298), (1.271, 1.467, 0.2814), (1.264, 1.427, 0.1902), (1.315, 1.466, 0.1137), (1.373, 1.547, 0.1284), (1.38, 1.587, 0.2196), (1.329, 1.547, 0.2961), (1.422, 1.346, 0.32), (1.411, 1.31, 0.2277), (1.463, 1.348, 0.1517), (1.528, 1.422, 0.168), (1.54, 1.459, 0.2603), (1.487, 1.421, 0.3363), (1.474, 1.295, 0.3315), (1.444, 1.285, 0.2367), (1.505, 1.311, 0.1618), (1.596, 1.348, 0.1818), (1.626, 1.358, 0.2766), (1.565, 1.332, 0.3515)], [], [(0, 6, 11, 5), (1, 7, 6, 0), (2, 8, 7, 1), (3, 9, 8, 2), (4, 10, 9, 3), (5, 11, 10, 4), (6, 12, 17, 11), (7, 13, 12, 6), (8, 14, 13, 7), (9, 15, 14, 8), (10, 16, 15, 9), (11, 17, 16, 10), (12, 18, 23, 17), (13, 19, 18, 12), (14, 20, 19, 13), (15, 21, 20, 14), (16, 22, 21, 15), (17, 23, 22, 16), (18, 24, 29, 23), (19, 25, 24, 18), (20, 26, 25, 19), (21, 27, 26, 20), (22, 28, 27, 21), (23, 29, 28, 22), (24, 30, 35, 29), (25, 31, 30, 24), (26, 32, 31, 25), (27, 33, 32, 26), (28, 34, 33, 27), (29, 35, 34, 28), (30, 36, 41, 35), (31, 37, 36, 30), (32, 38, 37, 31), (33, 39, 38, 32), (34, 40, 39, 33), (35, 41, 40, 34), (36, 42, 47, 41), (37, 43, 42, 36), (38, 44, 43, 37), (39, 45, 44, 38), (40, 46, 45, 39), (41, 47, 46, 40), (42, 48, 53, 47), (43, 49, 48, 42), (44, 50, 49, 43), (45, 51, 50, 44), (46, 52, 51, 45), (47, 53, 52, 46), (48, 54, 59, 53), (49, 55, 54, 48), (50, 56, 55, 49), (51, 57, 56, 50), (52, 58, 57, 51), (53, 59, 58, 52), (54, 60, 65, 59), (55, 61, 60, 54), (56, 62, 61, 55), (57, 63, 62, 56), (58, 64, 63, 57), (59, 65, 64, 58), (60, 66, 71, 65), (61, 67, 66, 60), (62, 68, 67, 61), (63, 69, 68, 62), (64, 70, 69, 63), (65, 71, 70, 64), (66, 72, 77, 71), (67, 73, 72, 66), (68, 74, 73, 67), (69, 75, 74, 68), (70, 76, 75, 69), (71, 77, 76, 70), (72, 78, 83, 77), (73, 79, 78, 72), (74, 80, 79, 73), (75, 81, 80, 74), (76, 82, 81, 75), (77, 83, 82, 76), (78, 84, 89, 83), (79, 85, 84, 78), (80, 86, 85, 79), (81, 87, 86, 80), (82, 88, 87, 81), (83, 89, 88, 82)])
me_vine.polygons.foreach_set('use_smooth', [True] * 84)
_uv = me_vine.uv_layers.new(name='UVMap')
_uv.uv.foreach_set('vector', [0.6004, 0.4075, 0.6201, 0.4075, 0.6201, 0.3615, 0.6004, 0.3615, 0.6004, 0.1776, 0.6201, 0.1776, 0.6201, 0.1316, 0.6004, 0.1316, 0.6004, 0.2236, 0.6201, 0.2236, 0.6201, 0.1776, 0.6004, 0.1776, 0.6004, 0.2695, 0.6201, 0.2695, 0.6201, 0.2236, 0.6004, 0.2236, 0.6004, 0.3155, 0.6201, 0.3155, 0.6201, 0.2695, 0.6004, 0.2695, 0.6004, 0.3615, 0.6201, 0.3615, 0.6201, 0.3155, 0.6004, 0.3155, 0.6201, 0.4075, 0.6398, 0.4075, 0.6398, 0.3615, 0.6201, 0.3615, 0.6201, 0.1776, 0.6398, 0.1776, 0.6398, 0.1316, 0.6201, 0.1316, 0.6201, 0.2236, 0.6398, 0.2236, 0.6398, 0.1776, 0.6201, 0.1776, 0.6201, 0.2695, 0.6398, 0.2695, 0.6398, 0.2236, 0.6201, 0.2236, 0.6201, 0.3155, 0.6398, 0.3155, 0.6398, 0.2695, 0.6201, 0.2695, 0.6201, 0.3615, 0.6398, 0.3615, 0.6398, 0.3155, 0.6201, 0.3155, 0.6398, 0.4075, 0.6595, 0.4075, 0.6595, 0.3615, 0.6398, 0.3615, 0.6398, 0.1776, 0.6595, 0.1776, 0.6595, 0.1316, 0.6398, 0.1316, 0.6398, 0.2236, 0.6595, 0.2236, 0.6595, 0.1776, 0.6398, 0.1776, 0.6398, 0.2695, 0.6595, 0.2695, 0.6595, 0.2236, 0.6398, 0.2236, 0.6398, 0.3155, 0.6595, 0.3155, 0.6595, 0.2695, 0.6398, 0.2695, 0.6398, 0.3615, 0.6595, 0.3615, 0.6595, 0.3155, 0.6398, 0.3155, 0.6595, 0.4075, 0.6792, 0.4075, 0.6792, 0.3615, 0.6595, 0.3615, 0.6595, 0.1776, 0.6792, 0.1776, 0.6792, 0.1316, 0.6595, 0.1316, 0.6595, 0.2236, 0.6792, 0.2236, 0.6792, 0.1776, 0.6595, 0.1776, 0.6595, 0.2695, 0.6792, 0.2695, 0.6792, 0.2236, 0.6595, 0.2236, 0.6595, 0.3155, 0.6792, 0.3155, 0.6792, 0.2695, 0.6595, 0.2695, 0.6595, 0.3615, 0.6792, 0.3615, 0.6792, 0.3155, 0.6595, 0.3155, 0.6792, 0.4075, 0.6989, 0.4075, 0.6989, 0.3615, 0.6792, 0.3615, 0.6792, 0.1776, 0.6989, 0.1776, 0.6989, 0.1316, 0.6792, 0.1316, 0.6792, 0.2236, 0.6989, 0.2236, 0.6989, 0.1776, 0.6792, 0.1776, 0.6792, 0.2695, 0.6989, 0.2695, 0.6989, 0.2236, 0.6792, 0.2236, 0.6792, 0.3155, 0.6989, 0.3155, 0.6989, 0.2695, 0.6792, 0.2695, 0.6792, 0.3615, 0.6989, 0.3615, 0.6989, 0.3155, 0.6792, 0.3155, 0.6989, 0.4075, 0.7186, 0.4075, 0.7186, 0.3615, 0.6989, 0.3615, 0.6989, 0.1776, 0.7186, 0.1776, 0.7186, 0.1316, 0.6989, 0.1316, 0.6989, 0.2236, 0.7186, 0.2236, 0.7186, 0.1776, 0.6989, 0.1776, 0.6989, 0.2695, 0.7186, 0.2695, 0.7186, 0.2236, 0.6989, 0.2236, 0.6989, 0.3155, 0.7186, 0.3155, 0.7186, 0.2695, 0.6989, 0.2695, 0.6989, 0.3615, 0.7186, 0.3615, 0.7186, 0.3155, 0.6989, 0.3155, 0.7186, 0.4075, 0.7383, 0.4075, 0.7383, 0.3615, 0.7186, 0.3615, 0.7186, 0.1776, 0.7383, 0.1776, 0.7383, 0.1316, 0.7186, 0.1316, 0.7186, 0.2236, 0.7383, 0.2236, 0.7383, 0.1776, 0.7186, 0.1776, 0.7186, 0.2695, 0.7383, 0.2695, 0.7383, 0.2236, 0.7186, 0.2236, 0.7186, 0.3155, 0.7383, 0.3155, 0.7383, 0.2695, 0.7186, 0.2695, 0.7186, 0.3615, 0.7383, 0.3615, 0.7383, 0.3155, 0.7186, 0.3155, 0.7383, 0.4075, 0.758, 0.4075, 0.758, 0.3615, 0.7383, 0.3615, 0.7383, 0.1776, 0.758, 0.1776, 0.758, 0.1316, 0.7383, 0.1316, 0.7383, 0.2236, 0.758, 0.2236, 0.758, 0.1776, 0.7383, 0.1776, 0.7383, 0.2695, 0.758, 0.2695, 0.758, 0.2236, 0.7383, 0.2236, 0.7383, 0.3155, 0.758, 0.3155, 0.758, 0.2695, 0.7383, 0.2695, 0.7383, 0.3615, 0.758, 0.3615, 0.758, 0.3155, 0.7383, 0.3155, 0.758, 0.4075, 0.7777, 0.4075, 0.7777, 0.3615, 0.758, 0.3615, 0.758, 0.1776, 0.7777, 0.1776, 0.7777, 0.1316, 0.758, 0.1316, 0.758, 0.2236, 0.7777, 0.2236, 0.7777, 0.1776, 0.758, 0.1776, 0.758, 0.2695, 0.7777, 0.2695, 0.7777, 0.2236, 0.758, 0.2236, 0.758, 0.3155, 0.7777, 0.3155, 0.7777, 0.2695, 0.758, 0.2695, 0.758, 0.3615, 0.7777, 0.3615, 0.7777, 0.3155, 0.758, 0.3155, 0.7777, 0.4075, 0.7974, 0.4075, 0.7974, 0.3615, 0.7777, 0.3615, 0.7777, 0.1776, 0.7974, 0.1776, 0.7974, 0.1316, 0.7777, 0.1316, 0.7777, 0.2236, 0.7974, 0.2236, 0.7974, 0.1776, 0.7777, 0.1776, 0.7777, 0.2695, 0.7974, 0.2695, 0.7974, 0.2236, 0.7777, 0.2236, 0.7777, 0.3155, 0.7974, 0.3155, 0.7974, 0.2695, 0.7777, 0.2695, 0.7777, 0.3615, 0.7974, 0.3615, 0.7974, 0.3155, 0.7777, 0.3155, 0.7974, 0.4075, 0.8171, 0.4075, 0.8171, 0.3615, 0.7974, 0.3615, 0.7974, 0.1776, 0.8171, 0.1776, 0.8171, 0.1316, 0.7974, 0.1316, 0.7974, 0.2236, 0.8171, 0.2236, 0.8171, 0.1776, 0.7974, 0.1776, 0.7974, 0.2695, 0.8171, 0.2695, 0.8171, 0.2236, 0.7974, 0.2236, 0.7974, 0.3155, 0.8171, 0.3155, 0.8171, 0.2695, 0.7974, 0.2695, 0.7974, 0.3615, 0.8171, 0.3615, 0.8171, 0.3155, 0.7974, 0.3155, 0.8171, 0.4075, 0.8368, 0.4075, 0.8368, 0.3615, 0.8171, 0.3615, 0.8171, 0.1776, 0.8368, 0.1776, 0.8368, 0.1316, 0.8171, 0.1316, 0.8171, 0.2236, 0.8368, 0.2236, 0.8368, 0.1776, 0.8171, 0.1776, 0.8171, 0.2695, 0.8368, 0.2695, 0.8368, 0.2236, 0.8171, 0.2236, 0.8171, 0.3155, 0.8368, 0.3155, 0.8368, 0.2695, 0.8171, 0.2695, 0.8171, 0.3615, 0.8368, 0.3615, 0.8368, 0.3155, 0.8171, 0.3155, 0.8368, 0.4075, 0.8565, 0.4075, 0.8565, 0.3615, 0.8368, 0.3615, 0.8368, 0.1776, 0.8565, 0.1776, 0.8565, 0.1316, 0.8368, 0.1316, 0.8368, 0.2236, 0.8565, 0.2236, 0.8565, 0.1776, 0.8368, 0.1776, 0.8368, 0.2695, 0.8565, 0.2695, 0.8565, 0.2236, 0.8368, 0.2236, 0.8368, 0.3155, 0.8565, 0.3155, 0.8565, 0.2695, 0.8368, 0.2695, 0.8368, 0.3615, 0.8565, 0.3615, 0.8565, 0.3155, 0.8368, 0.3155, 0.8565, 0.4075, 0.8762, 0.4075, 0.8762, 0.3615, 0.8565, 0.3615, 0.8565, 0.1776, 0.8762, 0.1776, 0.8762, 0.1316, 0.8565, 0.1316, 0.8565, 0.2236, 0.8762, 0.2236, 0.8762, 0.1776, 0.8565, 0.1776, 0.8565, 0.2695, 0.8762, 0.2695, 0.8762, 0.2236, 0.8565, 0.2236, 0.8565, 0.3155, 0.8762, 0.3155, 0.8762, 0.2695, 0.8565, 0.2695, 0.8565, 0.3615, 0.8762, 0.3615, 0.8762, 0.3155, 0.8565, 0.3155])
me_vine.materials.append(mat_plant)
me_vine.use_remesh_fix_poles = True
me_vine.use_remesh_preserve_attributes = False
me_vine.use_mirror_vertex_groups = False
me_vine.update()
arm_armature_002 = bpy.data.armatures.new('Armature.002')  # bones are not reproduced

# ---- objects
ob_circle = bpy.data.objects.new('Circle', me_circle)
ob_light = bpy.data.objects.new('Light', light_light)
ob_camera = bpy.data.objects.new('Camera', cam_camera)
ob_armature = bpy.data.objects.new('Armature', arm_armature_002)
ob_circle_001 = bpy.data.objects.new('Circle.001', me_circle_001)
ob_nurbscurve = bpy.data.objects.new('NurbsCurve', me_vine)

# ---- transforms, parenting, visibility, modifiers, constraints
ob_circle.parent = ob_armature
ob_circle.matrix_parent_inverse = Matrix(((1.0, 1.922e-16, -2.2e-16, -0.0), (1.922e-16, 0.1345, 0.9909, -0.0), (2.2e-16, -0.9909, 0.1345, -0.0), (-0.0, -0.0, -0.0, 1.0)))
ob_circle.location = (0.0, 0.0, 0.0)
ob_circle.lineart.crease_threshold = 0.0
ob_circle.material_slots[0].link = 'OBJECT'; ob_circle.material_slots[0].material = mat_plant
_vg = ob_circle.vertex_groups.new(name='Bone')
_vg.add([16, 201, 202, 203, 205, 206, 207, 216, 217, 218, 220, 221, 222, 227, 228, 229, 230, 231, 232, 233, 234, 235, 236, 237, 238, 239, 240, 241, 242, 243, 244, 245, 246, 247, 248, 249, 250, 251, 252, 253, 254, 255, 256], 1.0, 'REPLACE')
_vg = ob_circle.vertex_groups.new(name='Bone.001')
_vg.add([16, 242, 243, 244, 245, 246, 247, 248, 249, 250, 251, 252, 253, 254, 255, 256], 1.0, 'REPLACE')
_vg = ob_circle.vertex_groups.new(name='Bone.002')
_vg.add([170, 171, 172, 173, 174, 175, 176, 177, 178, 185, 186, 187, 188, 189, 190, 191, 192, 193, 201, 202, 203, 205, 206, 207, 212, 213, 214, 215, 216, 217, 218, 219, 220, 221, 222, 223, 224, 225, 226, 227, 228, 229, 230, 231, 232, 233, 234, 235, 236, 237, 238, 239, 240, 241], 1.0, 'REPLACE')
_vg = ob_circle.vertex_groups.new(name='Bone.003')
_vg.add([212, 213, 214, 215, 219, 223, 224, 225, 226, 227, 228, 229, 230, 234, 238, 239, 240, 241], 1.0, 'REPLACE')
_vg = ob_circle.vertex_groups.new(name='Bone.004')
_vg = ob_circle.vertex_groups.new(name='Bone.005')
_vg.add([0, 1, 2, 3, 4, 5, 6, 7, 8, 9, 10, 11, 12, 13, 14, 15, 16, 17, 18, 19, 20, 21, 22, 23, 24, 25, 26, 27, 28, 29, 30, 31], 1.0, 'REPLACE')
_vg = ob_circle.vertex_groups.new(name='Bone.006')
_vg.add([0, 1, 2, 3, 4, 5, 6, 7, 8, 9, 10, 11, 12, 13, 14, 15, 16, 17, 18, 19, 20, 21, 22, 23, 24, 25, 26, 27, 28, 29, 30, 31, 32, 33, 34, 35, 36, 37, 38, 39, 40, 41, 42, 43, 44, 45, 46], 1.0, 'REPLACE')
_vg = ob_circle.vertex_groups.new(name='Bone.007')
_vg.add([17, 18, 19, 20, 21, 22, 23, 24, 25, 26, 27, 28, 29, 30, 31, 32, 33, 34, 35, 36, 37, 38, 39, 40, 41, 42, 43, 44, 45, 46], 1.0, 'REPLACE')
_vg = ob_circle.vertex_groups.new(name='Bone.008')
_vg.add([32, 33, 34, 35, 36, 37, 38, 39, 40, 41, 42, 43, 44, 45, 46, 47, 48, 49, 50, 51, 52, 53, 54, 55, 56, 57, 58, 59, 60, 61], 1.0, 'REPLACE')
_vg = ob_circle.vertex_groups.new(name='Bone.009')
_vg.add([47, 48, 49, 50, 51, 52, 53, 54, 55, 56, 57, 58, 59, 60, 61, 62, 63, 64, 65, 66, 67, 68, 69, 70, 71, 72, 73, 74, 75, 76], 1.0, 'REPLACE')
_vg = ob_circle.vertex_groups.new(name='Final')
_vg.add([77, 78, 79, 80, 81, 82, 83, 84, 85, 86, 87, 88, 89, 90, 91, 92, 93, 94, 95, 96, 97, 98, 99, 100, 101, 102, 103, 104, 105, 106, 107, 108, 109, 110, 111, 112, 113, 114, 115, 116, 117, 118, 119, 120, 121, 122, 123, 124, 125, 126, 127, 128, 129, 130, 131, 132, 133, 134, 135, 136, 137, 138, 139, 140, 141, 142, 143, 144, 145, 146, 147, 148, 149, 150, 151, 152, 153, 154, 155, 156, 157, 158, 159, 160, 161, 162, 163, 164, 165, 166, 167, 168, 169, 179, 180, 181, 182, 183, 184, 194, 195, 196, 197, 198, 199, 200, 204, 208, 209, 210, 211], 1.0, 'REPLACE')
_m = ob_circle.modifiers.new('Armature', 'ARMATURE')
_m.object = ob_armature
ob_light.location = (4.076, 1.005, 5.904)
ob_light.rotation_euler = (0.6503, 0.05522, 1.866)
ob_light.lock_rotations_4d = False
ob_light.empty_display_type = 'ARROWS'
ob_light.color = (0.0, 0.0, 0.0, 0.0)
ob_light.lineart.crease_threshold = 0.0
ob_camera.location = (7.359, -6.926, 4.958)
ob_camera.rotation_euler = (1.109, 0.0, 0.8149)
ob_camera.lock_rotations_4d = False
ob_camera.empty_display_type = 'ARROWS'
ob_camera.color = (0.0, 0.0, 0.0, 0.0)
ob_camera.display_type = 'WIRE'
ob_camera.lineart.crease_threshold = 0.0
ob_armature.location = (0.0, 0.0, 2.25)
ob_armature.rotation_euler = (1.436, 2.2e-16, 1.922e-16)
ob_armature.lineart.crease_threshold = 0.0
ob_circle_001.location = (0.0, 0.0, 0.0)
ob_circle_001.scale = (0.2322, 0.2322, 0.2322)
ob_circle_001.lineart.crease_threshold = 0.0
ob_nurbscurve.location = (1.656e-16, -0.8288, 0.746)
ob_nurbscurve.rotation_euler = (6.283, -1.571, 0.0)
ob_nurbscurve.lineart.crease_threshold = 0.0

# ---- collection membership
scene.collection.objects.link(ob_circle)
col_collection.objects.link(ob_light)
col_collection.objects.link(ob_camera)
col_collection.objects.link(ob_armature)
col_collection.objects.link(ob_circle_001)
col_collection.objects.link(ob_nurbscurve)

# ---- scene / render settings (as saved in the file)
scene.camera = ob_camera
scene.frame_start = 1; scene.frame_end = 250; scene.frame_set(1)
scene.render.engine = 'BLENDER_EEVEE_NEXT'
scene.cycles.use_denoising = False
scene.cycles.samples = 128
scene.cycles.sampling_pattern = 'TABULATED_SOBOL'
scene.cycles.use_adaptive_sampling = False
scene.cycles.use_light_tree = False
scene.view_settings.view_transform = 'Filmic'
bpy.context.view_layer.update()
